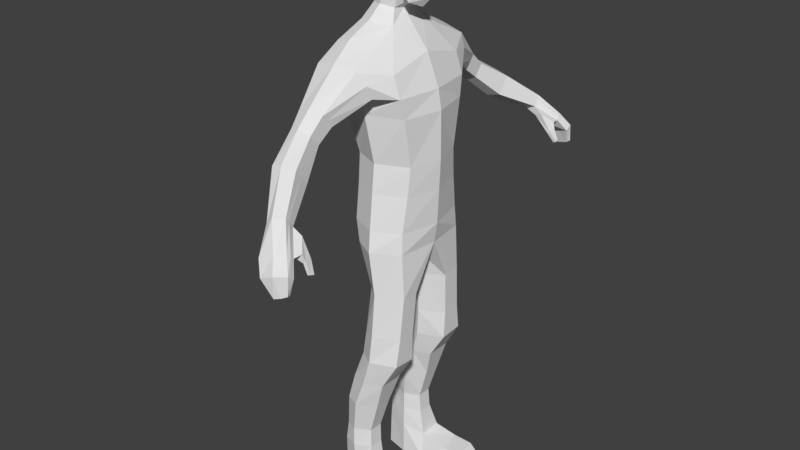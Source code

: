# Source: PlayerCharacter-Beard.blend  (saved by Blender 2.77.0; exported with 4.5.12 LTS)
import bpy
from mathutils import Matrix  # noqa: F401  (used for matrix-valued properties, if any)

bpy.ops.wm.read_factory_settings(use_empty=True)
scene = bpy.context.scene
scene.name = 'Scene'

# ---- collections
col_collection_1 = bpy.data.collections.new('Collection 1'); scene.collection.children.link(col_collection_1)

# ---- materials (node trees are filled in below, after node groups)
mat_playerskin = bpy.data.materials.new('PlayerSkin')
mat_playerskin.alpha_threshold = 0.0
mat_playerskin.use_transparent_shadow = False
mat_playerskin.roughness = 0.5
mat_playershirt = bpy.data.materials.new('PlayerShirt')
mat_playershirt.alpha_threshold = 0.0
mat_playershirt.use_transparent_shadow = False
mat_playershirt.roughness = 0.5
mat_playerpants = bpy.data.materials.new('PlayerPants')
mat_playerpants.alpha_threshold = 0.0
mat_playerpants.use_transparent_shadow = False
mat_playerpants.roughness = 0.5
mat_playershoes = bpy.data.materials.new('PlayerShoes')
mat_playershoes.alpha_threshold = 0.0
mat_playershoes.use_transparent_shadow = False
mat_playershoes.roughness = 0.5
mat_playerbeard = bpy.data.materials.new('PlayerBeard')
mat_playerbeard.alpha_threshold = 0.0
mat_playerbeard.use_transparent_shadow = False
mat_playerbeard.roughness = 0.5

# ---- material node trees

# ---- world
world_world = bpy.data.worlds.new('World'); scene.world = world_world
world_world.color = (0.05088, 0.05088, 0.05088)
world_world.use_sun_shadow = False
world_world.sun_shadow_jitter_overblur = 0.0
world_world.cycles.sampling_method = 'MANUAL'

# ---- meshes
me_playerbody = bpy.data.meshes.new('PlayerBody')
me_playerbody.from_pydata([(-0.07872, -0.05562, 0.9481), (-0.09929, -0.05562, 1.068), (-0.08274, 0.09258, 0.9481), (-0.1006, 0.1199, 1.068), (-0.1106, -0.05122, 1.117), (-0.1137, 0.1278, 1.102), (-0.1106, -0.03344, 1.169), (-0.1288, 0.1448, 1.169), (-0.09126, 0.08974, 0.8753), (-0.08564, -0.05248, 0.8753), (-0.1026, 0.0888, 0.7857), (-0.09896, -0.04855, 0.7857), (-0.1112, 0.07276, 0.7327), (-0.1026, -0.05082, 0.7327), (-0.1073, 0.04067, 0.6192), (-0.1027, -0.05683, 0.6177), (-0.04307, 0.05549, 0.6125), (-0.05648, -0.05683, 0.614), (-0.1239, 0.0435, 0.5054), (-0.1124, -0.0529, 0.5043), (-0.05354, 0.05832, 0.4996), (-0.06477, -0.0529, 0.5007), (-0.1232, 0.05577, 0.4323), (-0.1237, -0.05054, 0.4321), (-0.05753, 0.07059, 0.427), (-0.06291, -0.05054, 0.4272), (-0.1324, 0.07748, 0.361), (-0.1286, -0.009645, 0.3609), (-0.05942, 0.09229, 0.36), (-0.06145, -0.009645, 0.3601), (-0.1341, 0.09729, 0.2876), (-0.1229, 0.01238, 0.2874), (-0.05583, 0.1121, 0.2866), (-0.07601, 0.01238, 0.2868), (-0.1269, 0.1077, 0.1984), (-0.1183, 0.03912, 0.1983), (-0.07525, 0.1225, 0.1978), (-0.08037, 0.03912, 0.1978), (-0.1275, 0.1152, 0.1471), (-0.1206, 0.03676, 0.1471), (-0.07495, 0.13, 0.1471), (-0.08186, 0.03676, 0.1471), (-0.1216, 0.1199, 0.09402), (-0.1414, 0.02575, 0.07555), (-0.07688, 0.1348, 0.09402), (-0.08209, 0.02575, 0.07555), (-0.1276, 0.1218, 0.003573), (-0.1502, 0.02417, 0.003573), (-0.07483, 0.1366, 0.003573), (-0.07145, 0.02417, 0.003573), (-0.1106, 0.01256, 1.222), (-0.1249, 0.1133, 1.222), (-0.05134, 0.108, 1.255), (-0.05199, 0.01709, 1.254), (-0.025, 0.09468, 1.29), (-0.03155, 0.03046, 1.288), (0.0, -0.005169, 1.323), (-0.0291, 0.08567, 1.338), (-0.03706, 0.01275, 1.335), (-0.04753, 0.09451, 1.387), (-0.05203, -0.004054, 1.389), (-0.05178, 0.09569, 1.452), (-0.04883, -0.01621, 1.452), (-0.04559, 0.08335, 1.481), (-0.03558, -0.01179, 1.477), (-0.02105, 0.06844, 1.497), (-0.01948, 0.007626, 1.493), (-0.1577, -0.01231, 1.123), (-0.158, 0.1173, 1.123), (-0.172, -0.01007, 1.156), (-0.172, 0.1173, 1.156), (-0.1859, 0.008414, 1.185), (-0.185, 0.1173, 1.184), (-0.2392, 0.03066, 1.074), (-0.2383, 0.09828, 1.071), (-0.2544, 0.03066, 1.092), (-0.2544, 0.09828, 1.092), (-0.2662, 0.03066, 1.107), (-0.2667, 0.09828, 1.106), (-0.2795, 0.03205, 1.045), (-0.2814, 0.08778, 1.046), (-0.2927, 0.03205, 1.061), (-0.2927, 0.08778, 1.061), (-0.3026, 0.03205, 1.073), (-0.3044, 0.08778, 1.075), (-0.3469, 0.004238, 0.9864), (-0.3514, 0.06652, 0.985), (-0.3611, 0.004238, 1.007), (-0.3674, 0.06652, 1.002), (-0.3773, 0.004238, 1.027), (-0.3845, 0.06652, 1.024), (-0.4394, -0.04353, 0.9392), (-0.4547, -0.002234, 0.9235), (-0.4489, -0.04272, 0.9546), (-0.4625, -0.001429, 0.9352), (-0.457, -0.04196, 0.9637), (-0.4713, -0.0006695, 0.9465), (-0.4829, -0.08594, 0.8988), (-0.5032, -0.02507, 0.8745), (-0.4895, -0.0846, 0.9084), (-0.5101, -0.02373, 0.8836), (-0.4988, -0.08334, 0.9115), (-0.519, -0.02247, 0.8933), (-0.5028, -0.1043, 0.8681), (-0.5211, -0.03926, 0.8496), (-0.5117, -0.1045, 0.8741), (-0.5303, -0.03946, 0.8559), (-0.5192, -0.1047, 0.8788), (-0.5343, -0.03966, 0.8594), (-0.5108, -0.1001, 0.8323), (-0.5191, -0.06826, 0.822), (-0.5208, -0.1025, 0.8329), (-0.5291, -0.07065, 0.8226), (-0.5223, -0.1048, 0.8353), (-0.5317, -0.07291, 0.8225), (-0.1288, 0.03621, 1.068), (-0.113, 0.0231, 0.9481), (-0.1288, 0.04003, 1.102), (-0.1208, 0.0231, 0.8753), (-0.1341, 0.01983, 0.7857), (-0.1434, 0.01546, 0.7327), (-0.1388, 0.003988, 0.6192), (-0.02603, 0.003988, 0.6125), (-0.1454, 0.008358, 0.5058), (-0.03267, 0.008358, 0.4992), (-0.1497, 0.01437, 0.433), (-0.03694, 0.01437, 0.4263), (-0.1488, 0.03567, 0.361), (-0.045, 0.03567, 0.36), (-0.1505, 0.06133, 0.2876), (-0.04469, 0.06133, 0.2866), (-0.1401, 0.07772, 0.1985), (-0.06136, 0.07772, 0.1977), (-0.1406, 0.07827, 0.1471), (-0.06184, 0.07827, 0.1471), (-0.1361, 0.07827, 0.09402), (-0.06107, 0.07827, 0.09402), (-0.1361, 0.07881, 0.003573), (-0.06107, 0.07881, 0.003573), (-0.1288, 0.07414, 1.233), (-0.06445, 0.07414, 1.261), (-0.03941, 0.06655, 1.292), (-0.03941, 0.04304, 1.34), (-0.0674, 0.03621, 1.387), (-0.06651, 0.03896, 1.452), (-0.05307, 0.03621, 1.485), (-0.02749, 0.03675, 1.5), (-0.153, 0.06262, 1.112), (-0.19, 0.06262, 1.198), (-0.2329, 0.06417, 1.065), (-0.2735, 0.06417, 1.116), (-0.2741, 0.06358, 1.039), (-0.3089, 0.06358, 1.082), (-0.3416, 0.03871, 0.9793), (-0.3857, 0.03871, 1.032), (-0.4423, -0.01761, 0.9275), (-0.4707, -0.01605, 0.9619), (-0.4882, -0.06039, 0.8797), (-0.5121, -0.0578, 0.9071), (-0.5123, -0.07332, 0.8587), (-0.5319, -0.07372, 0.8735), (-0.5149, -0.0842, 0.8271), (-0.5249, -0.08659, 0.8278), (-0.5275, -0.08885, 0.8276), (-0.4616, -0.08885, 0.9006), (-0.436, -0.06493, 0.924), (-0.438, -0.04783, 0.9164), (-0.4651, -0.072, 0.888), (-0.4576, -0.09453, 0.8848), (-0.4395, -0.09118, 0.8828), (-0.4388, -0.08482, 0.8775), (-0.4587, -0.08803, 0.8781), (-0.4576, -0.1065, 0.8575), (-0.448, -0.107, 0.8544), (-0.4478, -0.09896, 0.8517), (-0.4584, -0.09791, 0.8544), (-0.1567, -0.02659, 0.05189), (-0.08849, -0.03778, 0.05189), (-0.1674, -0.02645, 0.003573), (-0.07634, -0.04138, 0.003573), (-0.1586, -0.07808, 0.04911), (-0.103, -0.08721, 0.04911), (-0.1673, -0.07796, 0.009687), (-0.09304, -0.09015, 0.009687), (-0.156, -0.09717, 0.03531), (-0.1198, -0.1031, 0.03531), (-0.1616, -0.09709, 0.009687), (-0.1133, -0.105, 0.009687), (-0.03621, -0.01185, 1.361), (-0.03945, 0.07741, 1.364), (-0.05041, 0.03962, 1.364), (-0.05317, -0.005795, 1.42), (-0.05055, 0.1034, 1.421), (-0.07043, 0.0395, 1.42), (-0.02794, 0.09003, 1.314), (-0.03188, 0.02161, 1.312), (-0.03941, 0.0548, 1.316), (0.07872, -0.05562, 0.9481), (0.09929, -0.05562, 1.068), (0.08274, 0.09258, 0.9481), (0.1006, 0.1199, 1.068), (0.0, -0.07964, 0.9481), (0.0, -0.07834, 1.068), (0.0, 0.1074, 0.9481), (0.0, 0.1348, 1.068), (0.1106, -0.05122, 1.117), (0.1137, 0.1278, 1.102), (0.0, 0.1473, 1.131), (0.0, -0.06985, 1.118), (0.1106, -0.03344, 1.169), (0.1288, 0.1448, 1.169), (0.0, 0.1243, 1.231), (0.0, -0.03767, 1.197), (0.09126, 0.08974, 0.8753), (0.08564, -0.05248, 0.8753), (0.0, 0.1046, 0.8753), (0.0, -0.07649, 0.8753), (0.1026, 0.0888, 0.7857), (0.09896, -0.04855, 0.7857), (0.0, 0.1036, 0.7857), (0.0, -0.07256, 0.7857), (0.1112, 0.07276, 0.7327), (0.1026, -0.05082, 0.7327), (0.0, 0.08757, 0.7327), (0.0, -0.0647, 0.7327), (0.1073, 0.04067, 0.6192), (0.1027, -0.05683, 0.6177), (0.04307, 0.05549, 0.6125), (0.05648, -0.05683, 0.614), (0.1239, 0.0435, 0.5054), (0.1124, -0.0529, 0.5043), (0.05354, 0.05832, 0.4996), (0.06477, -0.0529, 0.5007), (0.1232, 0.05577, 0.4323), (0.1237, -0.05054, 0.4321), (0.05753, 0.07059, 0.427), (0.06291, -0.05054, 0.4272), (0.1324, 0.07748, 0.361), (0.1286, -0.009645, 0.3609), (0.05942, 0.09229, 0.36), (0.06145, -0.009645, 0.3601), (0.1341, 0.09729, 0.2876), (0.1229, 0.01238, 0.2874), (0.05583, 0.1121, 0.2866), (0.07601, 0.01238, 0.2868), (0.1269, 0.1077, 0.1984), (0.1183, 0.03912, 0.1983), (0.07525, 0.1225, 0.1978), (0.08037, 0.03912, 0.1978), (0.1275, 0.1152, 0.1471), (0.1206, 0.03676, 0.1471), (0.07495, 0.13, 0.1471), (0.08186, 0.03676, 0.1471), (0.1216, 0.1199, 0.09402), (0.1414, 0.02575, 0.07555), (0.07688, 0.1348, 0.09402), (0.08209, 0.02575, 0.07555), (0.1276, 0.1218, 0.003573), (0.1502, 0.02417, 0.003573), (0.07483, 0.1366, 0.003573), (0.07145, 0.02417, 0.003573), (0.1106, 0.01256, 1.222), (0.1249, 0.1133, 1.222), (0.05134, 0.108, 1.255), (0.05199, 0.01709, 1.254), (0.0, 0.09734, 1.282), (0.0, 0.03046, 1.282), (0.025, 0.09468, 1.29), (0.03155, 0.03046, 1.288), (0.0, 0.08634, 1.33), (0.0291, 0.08567, 1.338), (0.03706, 0.01275, 1.335), (0.0, 0.1113, 1.387), (0.0, -0.05068, 1.377), (0.04753, 0.09451, 1.387), (0.05203, -0.004054, 1.389), (0.0, 0.1239, 1.452), (0.0, -0.03553, 1.452), (0.05178, 0.09569, 1.452), (0.04883, -0.01621, 1.452), (0.0, 0.1031, 1.484), (0.0, -0.01551, 1.486), (0.04559, 0.08335, 1.481), (0.03558, -0.01179, 1.477), (0.0, 0.07301, 1.5), (0.0, 0.005131, 1.497), (0.02105, 0.06844, 1.497), (0.01948, 0.007626, 1.493), (0.1577, -0.01231, 1.123), (0.158, 0.1173, 1.123), (0.172, -0.01007, 1.156), (0.172, 0.1173, 1.156), (0.1859, 0.008414, 1.185), (0.185, 0.1173, 1.184), (0.2392, 0.03066, 1.074), (0.2383, 0.09828, 1.071), (0.2544, 0.03066, 1.092), (0.2544, 0.09828, 1.092), (0.2662, 0.03066, 1.107), (0.2667, 0.09828, 1.106), (0.2795, 0.03205, 1.045), (0.2814, 0.08778, 1.046), (0.2927, 0.03205, 1.061), (0.2927, 0.08778, 1.061), (0.3026, 0.03205, 1.073), (0.3044, 0.08778, 1.075), (0.3469, 0.004238, 0.9864), (0.3514, 0.06652, 0.985), (0.3611, 0.004238, 1.007), (0.3674, 0.06652, 1.002), (0.3773, 0.004238, 1.027), (0.3845, 0.06652, 1.024), (0.4394, -0.04353, 0.9392), (0.4547, -0.002234, 0.9235), (0.4489, -0.04272, 0.9546), (0.4625, -0.001429, 0.9352), (0.457, -0.04196, 0.9637), (0.4713, -0.0006695, 0.9465), (0.4829, -0.08594, 0.8988), (0.5032, -0.02507, 0.8745), (0.4895, -0.0846, 0.9084), (0.5101, -0.02373, 0.8836), (0.4988, -0.08334, 0.9115), (0.519, -0.02247, 0.8933), (0.5028, -0.1043, 0.8681), (0.5211, -0.03926, 0.8496), (0.5117, -0.1045, 0.8741), (0.5303, -0.03946, 0.8559), (0.5192, -0.1047, 0.8788), (0.5343, -0.03966, 0.8594), (0.5108, -0.1001, 0.8323), (0.5191, -0.06826, 0.822), (0.5208, -0.1025, 0.8329), (0.5291, -0.07065, 0.8226), (0.5223, -0.1048, 0.8353), (0.5317, -0.07291, 0.8225), (0.1288, 0.03621, 1.068), (0.113, 0.0231, 0.9481), (0.1288, 0.04003, 1.102), (0.1208, 0.0231, 0.8753), (0.1341, 0.01983, 0.7857), (0.1434, 0.01546, 0.7327), (0.0, 0.01546, 0.7057), (0.1388, 0.003988, 0.6192), (0.02603, 0.003988, 0.6125), (0.1454, 0.008358, 0.5058), (0.03267, 0.008358, 0.4992), (0.1497, 0.01437, 0.433), (0.03694, 0.01437, 0.4263), (0.1488, 0.03567, 0.361), (0.045, 0.03567, 0.36), (0.1505, 0.06133, 0.2876), (0.04469, 0.06133, 0.2866), (0.1401, 0.07772, 0.1985), (0.06136, 0.07772, 0.1977), (0.1406, 0.07827, 0.1471), (0.06184, 0.07827, 0.1471), (0.1361, 0.07827, 0.09402), (0.06107, 0.07827, 0.09402), (0.1361, 0.07881, 0.003573), (0.06107, 0.07881, 0.003573), (0.1288, 0.07414, 1.233), (0.06445, 0.07414, 1.261), (0.03941, 0.06655, 1.292), (0.03941, 0.04304, 1.34), (0.0674, 0.03621, 1.387), (0.06651, 0.03896, 1.452), (0.05307, 0.03621, 1.485), (0.0, 0.03621, 1.506), (0.02749, 0.03675, 1.5), (0.153, 0.06262, 1.112), (0.19, 0.06262, 1.198), (0.2329, 0.06417, 1.065), (0.2735, 0.06417, 1.116), (0.2741, 0.06358, 1.039), (0.3089, 0.06358, 1.082), (0.3416, 0.03871, 0.9793), (0.3857, 0.03871, 1.032), (0.4423, -0.01761, 0.9275), (0.4707, -0.01605, 0.9619), (0.4882, -0.06039, 0.8797), (0.5121, -0.0578, 0.9071), (0.5123, -0.07332, 0.8587), (0.5319, -0.07372, 0.8735), (0.5149, -0.0842, 0.8271), (0.5249, -0.08659, 0.8278), (0.5275, -0.08885, 0.8276), (0.4616, -0.08885, 0.9006), (0.436, -0.06493, 0.924), (0.438, -0.04783, 0.9164), (0.4651, -0.072, 0.888), (0.4576, -0.09453, 0.8848), (0.4395, -0.09118, 0.8828), (0.4388, -0.08482, 0.8775), (0.4587, -0.08803, 0.8781), (0.4576, -0.1065, 0.8575), (0.448, -0.107, 0.8544), (0.4478, -0.09896, 0.8517), (0.4584, -0.09791, 0.8544), (0.1567, -0.02659, 0.05189), (0.08849, -0.03778, 0.05189), (0.1674, -0.02645, 0.003573), (0.07634, -0.04138, 0.003573), (0.1586, -0.07808, 0.04911), (0.103, -0.08721, 0.04911), (0.1673, -0.07796, 0.009687), (0.09304, -0.09015, 0.009687), (0.156, -0.09717, 0.03531), (0.1198, -0.1031, 0.03531), (0.1616, -0.09709, 0.009687), (0.1133, -0.105, 0.009687), (0.0, -0.04183, 1.347), (0.03621, -0.01185, 1.361), (0.0, 0.09882, 1.359), (0.03945, 0.07741, 1.364), (0.05041, 0.03962, 1.364), (0.0, -0.03774, 1.421), (0.05317, -0.005795, 1.42), (0.0, 0.1179, 1.421), (0.05055, 0.1034, 1.421), (0.07043, 0.0395, 1.42), (0.02794, 0.09003, 1.314), (0.0, 0.09184, 1.306), (0.03188, 0.02161, 1.312), (0.0, 0.01082, 1.305), (0.03941, 0.0548, 1.316), (0.0, -0.02312, 1.293), (-0.0324, -0.009847, 1.306), (-0.02657, -0.02191, 1.323), (0.0, -0.04615, 1.316), (0.02657, -0.02191, 1.323), (0.0324, -0.009847, 1.306)], [], [(115, 3, 2, 116), (3, 204, 203, 2), (202, 1, 0, 201), (116, 2, 8, 118), (115, 1, 4, 117), (1, 202, 208, 4), (204, 3, 5, 207), (6, 212, 53, 50), (139, 51, 72, 148), (4, 208, 212, 6), (207, 5, 7, 211), (8, 215, 219, 10), (2, 203, 215, 8), (201, 0, 9, 216), (118, 8, 10, 119), (216, 9, 11, 220), (224, 13, 15, 17), (119, 10, 12, 120), (220, 11, 13, 224), (10, 219, 223, 12), (122, 17, 21, 124), (12, 223, 16, 14), (342, 224, 17, 122), (120, 12, 14, 121), (124, 21, 25, 126), (121, 14, 18, 123), (17, 15, 19, 21), (14, 16, 20, 18), (25, 23, 27, 29), (123, 18, 22, 125), (21, 19, 23, 25), (18, 20, 24, 22), (128, 29, 33, 130), (22, 24, 28, 26), (126, 25, 29, 128), (125, 22, 26, 127), (129, 30, 34, 131), (127, 26, 30, 129), (29, 27, 31, 33), (26, 28, 32, 30), (37, 35, 39, 41), (33, 31, 35, 37), (30, 32, 36, 34), (130, 33, 37, 132), (134, 41, 45, 136), (34, 36, 40, 38), (132, 37, 41, 134), (131, 34, 38, 133), (49, 45, 177, 179), (133, 38, 42, 135), (41, 39, 43, 45), (38, 40, 44, 42), (137, 46, 48, 138), (42, 44, 48, 46), (136, 45, 49, 138), (135, 42, 46, 137), (140, 52, 51, 139), (211, 7, 51, 52), (53, 212, 266, 55), (7, 5, 68, 70), (422, 194, 57, 269), (140, 53, 55, 141), (211, 52, 54, 265), (188, 411, 273, 60), (196, 195, 58, 142), (195, 424, 56, 58), (191, 416, 277, 62), (413, 189, 59, 272), (190, 188, 60, 143), (276, 61, 63, 280), (418, 192, 61, 276), (193, 191, 62, 144), (64, 281, 285, 66), (144, 62, 64, 145), (62, 277, 281, 64), (368, 284, 65, 146), (280, 63, 65, 284), (145, 64, 66, 146), (72, 70, 76, 78), (70, 68, 74, 76), (117, 4, 67, 147), (6, 50, 71, 69), (4, 6, 69, 67), (51, 7, 70, 72), (149, 73, 79, 151), (73, 75, 81, 79), (148, 72, 78, 150), (67, 69, 75, 73), (147, 67, 73, 149), (69, 71, 77, 75), (152, 84, 90, 154), (84, 82, 88, 90), (75, 77, 83, 81), (76, 74, 80, 82), (78, 76, 82, 84), (150, 78, 84, 152), (88, 86, 92, 94), (87, 89, 95, 93), (79, 81, 87, 85), (151, 79, 85, 153), (81, 83, 89, 87), (82, 80, 86, 88), (91, 93, 99, 97), (156, 96, 102, 158), (90, 88, 94, 96), (154, 90, 96, 156), (85, 87, 93, 91), (153, 85, 91, 155), (102, 100, 106, 108), (100, 98, 104, 106), (91, 97, 164, 165), (93, 95, 101, 99), (94, 92, 98, 100), (96, 94, 100, 102), (159, 103, 109, 161), (103, 105, 111, 109), (158, 102, 108, 160), (97, 99, 105, 103), (157, 97, 103, 159), (99, 101, 107, 105), (161, 109, 111, 162), (162, 111, 113, 163), (105, 107, 113, 111), (106, 104, 110, 112), (108, 106, 112, 114), (160, 108, 114, 163), (107, 160, 163, 113), (112, 162, 163, 114), (110, 161, 162, 112), (98, 157, 159, 104), (101, 158, 160, 107), (104, 159, 161, 110), (92, 155, 157, 98), (86, 153, 155, 92), (89, 154, 156, 95), (95, 156, 158, 101), (80, 151, 153, 86), (77, 150, 152, 83), (83, 152, 154, 89), (68, 147, 149, 74), (71, 148, 150, 77), (74, 149, 151, 80), (5, 117, 147, 68), (63, 145, 146, 65), (285, 368, 146, 66), (61, 144, 145, 63), (192, 193, 144, 61), (189, 190, 143, 59), (194, 196, 142, 57), (52, 140, 141, 54), (53, 140, 139, 50), (43, 135, 137, 47), (44, 136, 138, 48), (47, 137, 138, 49), (39, 133, 135, 43), (35, 131, 133, 39), (36, 132, 134, 40), (40, 134, 136, 44), (32, 130, 132, 36), (27, 127, 129, 31), (31, 129, 131, 35), (23, 125, 127, 27), (24, 126, 128, 28), (28, 128, 130, 32), (19, 123, 125, 23), (15, 121, 123, 19), (20, 124, 126, 24), (13, 120, 121, 15), (223, 342, 122, 16), (16, 122, 124, 20), (11, 119, 120, 13), (9, 118, 119, 11), (50, 139, 148, 71), (3, 115, 117, 5), (0, 116, 118, 9), (1, 115, 116, 0), (167, 166, 170, 171), (157, 155, 166, 167), (97, 157, 167, 164), (155, 91, 165, 166), (168, 171, 175, 172), (166, 165, 169, 170), (164, 167, 171, 168), (165, 164, 168, 169), (174, 173, 172, 175), (169, 168, 172, 173), (171, 170, 174, 175), (170, 169, 173, 174), (176, 178, 182, 180), (47, 49, 179, 178), (45, 43, 176, 177), (43, 47, 178, 176), (181, 180, 184, 185), (177, 176, 180, 181), (179, 177, 181, 183), (178, 179, 183, 182), (185, 184, 186, 187), (183, 181, 185, 187), (182, 183, 187, 186), (180, 182, 186, 184), (57, 142, 190, 189), (142, 58, 188, 190), (269, 57, 189, 413), (58, 56, 426, 427), (59, 143, 193, 192), (143, 60, 191, 193), (272, 59, 192, 418), (60, 273, 416, 191), (54, 141, 196, 194), (55, 266, 424, 195), (141, 55, 195, 196), (265, 54, 194, 422), (145, 63, 280, 146), (336, 337, 199, 200), (200, 199, 203, 204), (202, 201, 197, 198), (337, 339, 213, 199), (336, 338, 205, 198), (198, 205, 208, 202), (204, 207, 206, 200), (209, 261, 264, 212), (361, 371, 293, 262), (205, 209, 212, 208), (207, 211, 210, 206), (213, 217, 219, 215), (199, 213, 215, 203), (201, 216, 214, 197), (339, 340, 217, 213), (216, 220, 218, 214), (224, 228, 226, 222), (340, 341, 221, 217), (220, 224, 222, 218), (217, 221, 223, 219), (344, 346, 232, 228), (221, 225, 227, 223), (342, 344, 228, 224), (341, 343, 225, 221), (346, 348, 236, 232), (343, 345, 229, 225), (228, 232, 230, 226), (225, 229, 231, 227), (236, 240, 238, 234), (345, 347, 233, 229), (232, 236, 234, 230), (229, 233, 235, 231), (350, 352, 244, 240), (233, 237, 239, 235), (348, 350, 240, 236), (347, 349, 237, 233), (351, 353, 245, 241), (349, 351, 241, 237), (240, 244, 242, 238), (237, 241, 243, 239), (248, 252, 250, 246), (244, 248, 246, 242), (241, 245, 247, 243), (352, 354, 248, 244), (356, 358, 256, 252), (245, 249, 251, 247), (354, 356, 252, 248), (353, 355, 249, 245), (260, 402, 400, 256), (355, 357, 253, 249), (252, 256, 254, 250), (249, 253, 255, 251), (359, 360, 259, 257), (253, 257, 259, 255), (358, 360, 260, 256), (357, 359, 257, 253), (362, 361, 262, 263), (211, 263, 262, 210), (264, 268, 266, 212), (210, 291, 289, 206), (422, 269, 270, 421), (362, 363, 268, 264), (211, 265, 267, 263), (412, 275, 273, 411), (425, 364, 271, 423), (423, 271, 56, 424), (417, 279, 277, 416), (413, 272, 274, 414), (415, 365, 275, 412), (276, 280, 282, 278), (418, 276, 278, 419), (420, 366, 279, 417), (283, 287, 285, 281), (366, 367, 283, 279), (279, 283, 281, 277), (368, 369, 286, 284), (280, 284, 286, 282), (367, 369, 287, 283), (293, 299, 297, 291), (291, 297, 295, 289), (338, 370, 288, 205), (209, 290, 292, 261), (205, 288, 290, 209), (262, 293, 291, 210), (372, 374, 300, 294), (294, 300, 302, 296), (371, 373, 299, 293), (288, 294, 296, 290), (370, 372, 294, 288), (290, 296, 298, 292), (375, 377, 311, 305), (305, 311, 309, 303), (296, 302, 304, 298), (297, 303, 301, 295), (299, 305, 303, 297), (373, 375, 305, 299), (309, 315, 313, 307), (308, 314, 316, 310), (300, 306, 308, 302), (374, 376, 306, 300), (302, 308, 310, 304), (303, 309, 307, 301), (312, 318, 320, 314), (379, 381, 323, 317), (311, 317, 315, 309), (377, 379, 317, 311), (306, 312, 314, 308), (376, 378, 312, 306), (323, 329, 327, 321), (321, 327, 325, 319), (312, 388, 387, 318), (314, 320, 322, 316), (315, 321, 319, 313), (317, 323, 321, 315), (382, 384, 330, 324), (324, 330, 332, 326), (381, 383, 329, 323), (318, 324, 326, 320), (380, 382, 324, 318), (320, 326, 328, 322), (384, 385, 332, 330), (385, 386, 334, 332), (326, 332, 334, 328), (327, 333, 331, 325), (329, 335, 333, 327), (383, 386, 335, 329), (328, 334, 386, 383), (333, 335, 386, 385), (331, 333, 385, 384), (319, 325, 382, 380), (322, 328, 383, 381), (325, 331, 384, 382), (313, 319, 380, 378), (307, 313, 378, 376), (310, 316, 379, 377), (316, 322, 381, 379), (301, 307, 376, 374), (298, 304, 375, 373), (304, 310, 377, 375), (289, 295, 372, 370), (292, 298, 373, 371), (295, 301, 374, 372), (206, 289, 370, 338), (282, 286, 369, 367), (285, 287, 369, 368), (278, 282, 367, 366), (419, 278, 366, 420), (414, 274, 365, 415), (421, 270, 364, 425), (263, 267, 363, 362), (264, 261, 361, 362), (254, 258, 359, 357), (255, 259, 360, 358), (258, 260, 360, 359), (250, 254, 357, 355), (246, 250, 355, 353), (247, 251, 356, 354), (251, 255, 358, 356), (243, 247, 354, 352), (238, 242, 351, 349), (242, 246, 353, 351), (234, 238, 349, 347), (235, 239, 350, 348), (239, 243, 352, 350), (230, 234, 347, 345), (226, 230, 345, 343), (231, 235, 348, 346), (222, 226, 343, 341), (223, 227, 344, 342), (227, 231, 346, 344), (218, 222, 341, 340), (214, 218, 340, 339), (261, 292, 371, 361), (200, 206, 338, 336), (197, 214, 339, 337), (198, 197, 337, 336), (390, 394, 393, 389), (380, 390, 389, 378), (318, 387, 390, 380), (378, 389, 388, 312), (391, 395, 398, 394), (389, 393, 392, 388), (387, 391, 394, 390), (388, 392, 391, 387), (397, 398, 395, 396), (392, 396, 395, 391), (394, 398, 397, 393), (393, 397, 396, 392), (399, 403, 405, 401), (258, 401, 402, 260), (256, 400, 399, 254), (254, 399, 401, 258), (404, 408, 407, 403), (400, 404, 403, 399), (402, 406, 404, 400), (401, 405, 406, 402), (408, 410, 409, 407), (406, 410, 408, 404), (405, 409, 410, 406), (403, 407, 409, 405), (270, 414, 415, 364), (364, 415, 412, 271), (269, 413, 414, 270), (56, 271, 431, 426), (274, 419, 420, 365), (365, 420, 417, 275), (272, 418, 419, 274), (275, 417, 416, 273), (267, 421, 425, 363), (268, 423, 424, 266), (363, 425, 423, 268), (265, 422, 421, 267), (367, 369, 280, 282), (427, 426, 429, 428), (431, 430, 429, 426), (188, 58, 427, 428), (412, 411, 429, 430), (411, 188, 428, 429), (271, 412, 430, 431)])
me_playerbody.polygons.foreach_set('material_index', [1, 1, 1, 1, 1, 1, 1, 1, 1, 1, 1, 1, 1, 1, 1, 1, 2, 2, 2, 2, 2, 2, 2, 2, 2, 2, 2, 2, 2, 2, 2, 2, 2, 2, 2, 2, 2, 2, 2, 2, 2, 2, 2, 2, 2, 2, 2, 2, 3, 2, 2, 2, 3, 3, 3, 3, 1, 1, 0, 1, 0, 0, 0, 0, 0, 0, 0, 4, 0, 4, 4, 0, 4, 4, 0, 4, 4, 4, 1, 1, 1, 1, 1, 1, 0, 0, 1, 1, 1, 1, 0, 0, 0, 0, 0, 0, 0, 0, 0, 0, 0, 0, 0, 0, 0, 0, 0, 0, 0, 0, 0, 0, 0, 0, 0, 0, 0, 0, 0, 0, 0, 0, 0, 0, 0, 0, 0, 0, 0, 0, 0, 0, 0, 0, 0, 0, 0, 0, 0, 1, 1, 0, 1, 4, 4, 4, 4, 4, 0, 0, 1, 3, 3, 3, 2, 2, 2, 2, 2, 2, 2, 2, 2, 2, 2, 2, 2, 2, 2, 2, 2, 1, 1, 1, 1, 1, 0, 0, 0, 0, 0, 0, 0, 0, 0, 0, 0, 0, 3, 3, 3, 3, 3, 3, 3, 3, 3, 3, 3, 3, 4, 0, 4, 4, 4, 0, 4, 0, 0, 0, 0, 0, 0, 1, 1, 1, 1, 1, 1, 1, 1, 1, 1, 1, 1, 1, 1, 1, 1, 2, 2, 2, 2, 2, 2, 2, 2, 2, 2, 2, 2, 2, 2, 2, 2, 2, 2, 2, 2, 2, 2, 2, 2, 2, 2, 2, 2, 2, 2, 2, 2, 3, 2, 2, 2, 3, 3, 3, 3, 1, 1, 0, 1, 0, 0, 0, 0, 0, 0, 0, 4, 0, 4, 4, 0, 4, 4, 0, 4, 4, 4, 1, 1, 1, 1, 1, 1, 0, 0, 1, 1, 1, 1, 0, 0, 0, 0, 0, 0, 0, 0, 0, 0, 0, 0, 0, 0, 0, 0, 0, 0, 0, 0, 0, 0, 0, 0, 0, 0, 0, 0, 0, 0, 0, 0, 0, 0, 0, 0, 0, 0, 0, 0, 0, 0, 0, 0, 0, 0, 0, 0, 0, 1, 1, 0, 1, 4, 4, 4, 4, 4, 0, 0, 1, 3, 3, 3, 2, 2, 2, 2, 2, 2, 2, 2, 2, 2, 2, 2, 2, 2, 2, 2, 2, 1, 1, 1, 1, 1, 0, 0, 0, 0, 0, 0, 0, 0, 0, 0, 0, 0, 3, 3, 3, 3, 3, 3, 3, 3, 3, 3, 3, 3, 4, 0, 4, 4, 4, 0, 4, 0, 0, 0, 0, 0, 0, 4, 4, 4, 4, 4, 4])
_uv = me_playerbody.uv_layers.new(name='UVMap')
_uv.uv.foreach_set('vector', [0.9124, 0.5299, 0.8654, 0.5483, 0.8563, 0.4725, 0.8999, 0.466, 0.8654, 0.5483, 0.8046, 0.5483, 0.8046, 0.4741, 0.8563, 0.4725, 0.8235, 0.1885, 0.7666, 0.1904, 0.7763, 0.1217, 0.8235, 0.1219, 0.8999, 0.466, 0.8563, 0.4725, 0.857, 0.429, 0.8979, 0.4259, 0.7132, 0.1845, 0.7666, 0.1904, 0.7597, 0.2192, 0.7087, 0.2028, 0.7666, 0.1904, 0.8235, 0.1885, 0.8235, 0.2168, 0.7597, 0.2192, 0.8046, 0.5483, 0.8654, 0.5483, 0.8725, 0.5699, 0.8046, 0.5848, 0.7606, 0.2511, 0.8235, 0.2646, 0.7927, 0.3097, 0.7582, 0.2907, 0.8811, 0.6607, 0.873, 0.6408, 0.9047, 0.6219, 0.9171, 0.6494, 0.7597, 0.2192, 0.8235, 0.2168, 0.8235, 0.2646, 0.7606, 0.2511, 0.8046, 0.5848, 0.8725, 0.5699, 0.8737, 0.6096, 0.8046, 0.6431, 0.857, 0.429, 0.8046, 0.4314, 0.8046, 0.3822, 0.8589, 0.3799, 0.8563, 0.4725, 0.8046, 0.4741, 0.8046, 0.4314, 0.857, 0.429, 0.8235, 0.1219, 0.7763, 0.1217, 0.7735, 0.08008, 0.8235, 0.0811, 0.8979, 0.4259, 0.857, 0.429, 0.8589, 0.3799, 0.899, 0.3761, 0.8235, 0.0811, 0.7735, 0.08008, 0.7675, 0.02959, 0.8235, 0.0315, 0.07399, 0.4269, 0.03356, 0.3883, 0.07691, 0.3409, 0.09851, 0.3565, 0.899, 0.3761, 0.8589, 0.3799, 0.8649, 0.3508, 0.9003, 0.3468, 0.8235, 0.0315, 0.7675, 0.02959, 0.767, 0.0003152, 0.8235, 0.002276, 0.8589, 0.3799, 0.8046, 0.3822, 0.8046, 0.3521, 0.8649, 0.3508, 0.1328, 0.3751, 0.09851, 0.3565, 0.1329, 0.3023, 0.1665, 0.3206, 0.3602, 0.4115, 0.3988, 0.3654, 0.4406, 0.4321, 0.4094, 0.4592, 0.1195, 0.4268, 0.07399, 0.4269, 0.09851, 0.3565, 0.1328, 0.3751, 0.341, 0.4414, 0.3602, 0.4115, 0.4094, 0.4592, 0.3908, 0.4808, 0.1665, 0.3206, 0.1329, 0.3023, 0.1538, 0.2726, 0.1862, 0.2846, 0.3908, 0.4808, 0.4094, 0.4592, 0.4537, 0.5134, 0.4352, 0.5286, 0.09851, 0.3565, 0.07691, 0.3409, 0.1118, 0.2885, 0.1329, 0.3023, 0.4094, 0.4592, 0.4406, 0.4321, 0.4869, 0.4861, 0.4537, 0.5134, 0.1538, 0.2726, 0.1302, 0.2588, 0.1501, 0.2223, 0.18, 0.2442, 0.4352, 0.5286, 0.4537, 0.5134, 0.4846, 0.5441, 0.4616, 0.5597, 0.1329, 0.3023, 0.1118, 0.2885, 0.1302, 0.2588, 0.1538, 0.2726, 0.4537, 0.5134, 0.4869, 0.4861, 0.5158, 0.5194, 0.4846, 0.5441, 0.2054, 0.2515, 0.18, 0.2442, 0.2004, 0.205, 0.2308, 0.2172, 0.4846, 0.5441, 0.5158, 0.5194, 0.5421, 0.5496, 0.5119, 0.5756, 0.1862, 0.2846, 0.1538, 0.2726, 0.18, 0.2442, 0.2054, 0.2515, 0.4616, 0.5597, 0.4846, 0.5441, 0.5119, 0.5756, 0.4913, 0.5875, 0.5223, 0.6152, 0.5394, 0.6035, 0.5737, 0.6362, 0.5594, 0.647, 0.4913, 0.5875, 0.5119, 0.5756, 0.5394, 0.6035, 0.5223, 0.6152, 0.18, 0.2442, 0.1501, 0.2223, 0.1784, 0.1892, 0.2004, 0.205, 0.5119, 0.5756, 0.5421, 0.5496, 0.5691, 0.5778, 0.5394, 0.6035, 0.2336, 0.1573, 0.2139, 0.1427, 0.2336, 0.1145, 0.2533, 0.1302, 0.2004, 0.205, 0.1784, 0.1892, 0.2139, 0.1427, 0.2336, 0.1573, 0.5394, 0.6035, 0.5691, 0.5778, 0.5965, 0.6168, 0.5737, 0.6362, 0.2308, 0.2172, 0.2004, 0.205, 0.2336, 0.1573, 0.2564, 0.1715, 0.2734, 0.1492, 0.2533, 0.1302, 0.2881, 0.09274, 0.2948, 0.1306, 0.5737, 0.6362, 0.5965, 0.6168, 0.6152, 0.638, 0.5929, 0.6565, 0.2564, 0.1715, 0.2336, 0.1573, 0.2533, 0.1302, 0.2734, 0.1492, 0.5594, 0.647, 0.5737, 0.6362, 0.5929, 0.6565, 0.5762, 0.6693, 0.3348, 0.08896, 0.2881, 0.09274, 0.309, 0.05425, 0.3362, 0.05398, 0.5762, 0.6693, 0.5929, 0.6565, 0.614, 0.6766, 0.595, 0.6918, 0.2533, 0.1302, 0.2336, 0.1145, 0.2537, 0.0657, 0.2881, 0.09274, 0.5929, 0.6565, 0.6152, 0.638, 0.6335, 0.6597, 0.614, 0.6766, 0.1003, 0.8591, 0.1249, 0.8599, 0.1379, 0.8878, 0.1071, 0.9007, 0.614, 0.6766, 0.6335, 0.6597, 0.6675, 0.6957, 0.6451, 0.7157, 0.2948, 0.1306, 0.2881, 0.09274, 0.3348, 0.08896, 0.3404, 0.1165, 0.595, 0.6918, 0.614, 0.6766, 0.6451, 0.7157, 0.6263, 0.7305, 0.8463, 0.6752, 0.8333, 0.6598, 0.873, 0.6408, 0.8811, 0.6607, 0.8046, 0.6431, 0.8737, 0.6096, 0.873, 0.6408, 0.8333, 0.6598, 0.7927, 0.3097, 0.8235, 0.2646, 0.8235, 0.3256, 0.8064, 0.3299, 0.8737, 0.6096, 0.8725, 0.5699, 0.8959, 0.5872, 0.9006, 0.6057, 0.7184, 0.8412, 0.715, 0.8583, 0.6992, 0.8606, 0.7038, 0.8421, 0.7732, 0.3373, 0.7927, 0.3097, 0.8064, 0.3299, 0.7939, 0.3462, 0.8046, 0.6431, 0.8333, 0.6598, 0.8178, 0.6794, 0.8046, 0.6747, 0.6878, 0.9214, 0.7027, 0.947, 0.6855, 0.9543, 0.6724, 0.9179, 0.7143, 0.8811, 0.719, 0.9016, 0.7055, 0.9088, 0.6996, 0.8895, 0.719, 0.9016, 0.7302, 0.9183, 0.7197, 0.9404, 0.7055, 0.9088, 0.656, 0.9206, 0.6593, 0.954, 0.6407, 0.9543, 0.6412, 0.9271, 0.6858, 0.841, 0.6826, 0.8688, 0.6659, 0.8654, 0.6669, 0.8367, 0.684, 0.8928, 0.6878, 0.9214, 0.6724, 0.9179, 0.6691, 0.8965, 0.6268, 0.8371, 0.6326, 0.87, 0.6154, 0.8764, 0.6052, 0.848, 0.6461, 0.8359, 0.6476, 0.8645, 0.6326, 0.87, 0.6268, 0.8371, 0.6526, 0.8969, 0.656, 0.9206, 0.6412, 0.9271, 0.6371, 0.8997, 0.6281, 0.9309, 0.6179, 0.9476, 0.6064, 0.9399, 0.6129, 0.9304, 0.6371, 0.8997, 0.6412, 0.9271, 0.6281, 0.9309, 0.6178, 0.9051, 0.6412, 0.9271, 0.6407, 0.9543, 0.6179, 0.9476, 0.6281, 0.9309, 0.592, 0.9274, 0.5769, 0.9113, 0.5878, 0.9046, 0.6035, 0.9153, 0.5644, 0.8955, 0.5923, 0.8858, 0.5878, 0.9046, 0.5769, 0.9113, 0.6178, 0.9051, 0.6281, 0.9309, 0.6129, 0.9304, 0.6035, 0.9153, 0.5638, 0.7699, 0.557, 0.7864, 0.4967, 0.7769, 0.4978, 0.7662, 0.557, 0.7864, 0.5487, 0.8053, 0.4945, 0.7916, 0.4967, 0.7769, 0.7087, 0.2028, 0.7597, 0.2192, 0.7269, 0.2321, 0.6916, 0.2105, 0.7606, 0.2511, 0.7582, 0.2907, 0.7157, 0.2707, 0.723, 0.2515, 0.7597, 0.2192, 0.7606, 0.2511, 0.723, 0.2515, 0.7269, 0.2321, 0.873, 0.6408, 0.8737, 0.6096, 0.9006, 0.6057, 0.9047, 0.6219, 0.7153, 0.741, 0.7161, 0.7623, 0.6849, 0.7581, 0.6893, 0.7397, 0.7161, 0.7623, 0.7128, 0.7758, 0.6825, 0.7708, 0.6849, 0.7581, 0.5638, 0.7374, 0.5638, 0.7699, 0.4978, 0.7662, 0.4969, 0.7454, 0.7764, 0.7682, 0.7767, 0.7879, 0.7128, 0.7758, 0.7161, 0.7623, 0.7648, 0.7311, 0.7764, 0.7682, 0.7161, 0.7623, 0.7153, 0.741, 0.7767, 0.7879, 0.7736, 0.8077, 0.711, 0.787, 0.7128, 0.7758, 0.4687, 0.7475, 0.469, 0.7626, 0.4178, 0.7508, 0.4167, 0.7353, 0.469, 0.7626, 0.468, 0.7728, 0.4155, 0.7652, 0.4178, 0.7508, 0.7128, 0.7758, 0.711, 0.787, 0.6807, 0.7803, 0.6825, 0.7708, 0.4967, 0.7769, 0.4945, 0.7916, 0.4659, 0.7837, 0.468, 0.7728, 0.4978, 0.7662, 0.4967, 0.7769, 0.468, 0.7728, 0.469, 0.7626, 0.4969, 0.7454, 0.4978, 0.7662, 0.469, 0.7626, 0.4687, 0.7475, 0.4155, 0.7652, 0.4147, 0.7774, 0.342, 0.7586, 0.3439, 0.751, 0.6289, 0.7617, 0.6259, 0.7748, 0.5674, 0.7634, 0.5688, 0.7571, 0.6849, 0.7581, 0.6825, 0.7708, 0.6289, 0.7617, 0.6302, 0.748, 0.6893, 0.7397, 0.6849, 0.7581, 0.6302, 0.748, 0.6385, 0.7311, 0.6825, 0.7708, 0.6807, 0.7803, 0.6259, 0.7748, 0.6289, 0.7617, 0.468, 0.7728, 0.4659, 0.7837, 0.4147, 0.7774, 0.4155, 0.7652, 0.1424, 0.9461, 0.146, 0.9589, 0.09161, 0.9589, 0.08935, 0.9507, 0.9412, 0.5309, 0.9277, 0.5272, 0.9259, 0.4817, 0.9479, 0.4824, 0.4178, 0.7508, 0.4155, 0.7652, 0.3439, 0.751, 0.3453, 0.7432, 0.4167, 0.7353, 0.4178, 0.7508, 0.3453, 0.7432, 0.3474, 0.7311, 0.6302, 0.748, 0.6289, 0.7617, 0.5688, 0.7571, 0.5695, 0.7474, 0.6385, 0.7311, 0.6302, 0.748, 0.5695, 0.7474, 0.5716, 0.7323, 0.9259, 0.4817, 0.9182, 0.479, 0.9258, 0.4582, 0.928, 0.4603, 0.9743, 0.3915, 0.9677, 0.3896, 0.9668, 0.37, 0.9731, 0.3691, 0.1424, 0.9461, 0.08935, 0.9507, 0.1095, 0.9388, 0.1249, 0.9383, 0.9681, 0.5292, 0.9604, 0.5298, 0.965, 0.4811, 0.9708, 0.4821, 0.9714, 0.4357, 0.9633, 0.4331, 0.9677, 0.3896, 0.9743, 0.3915, 0.9277, 0.5272, 0.9182, 0.5257, 0.9182, 0.479, 0.9259, 0.4817, 0.9463, 0.3691, 0.9284, 0.3663, 0.9397, 0.3532, 0.9472, 0.3527, 0.9284, 0.3663, 0.9228, 0.3649, 0.9374, 0.3484, 0.9397, 0.3532, 0.9479, 0.4824, 0.9259, 0.4817, 0.928, 0.4603, 0.9469, 0.4608, 0.9247, 0.3889, 0.9182, 0.3903, 0.9228, 0.3649, 0.9284, 0.3663, 0.9442, 0.3886, 0.9247, 0.3889, 0.9284, 0.3663, 0.9463, 0.3691, 0.9708, 0.4821, 0.965, 0.4811, 0.9626, 0.4582, 0.9667, 0.4559, 0.9472, 0.3527, 0.9397, 0.3532, 0.9374, 0.3484, 0.9474, 0.3468, 0.9472, 0.4363, 0.9559, 0.4403, 0.9558, 0.442, 0.9478, 0.4382, 0.9667, 0.4559, 0.9626, 0.4582, 0.9558, 0.442, 0.9559, 0.4403, 0.9731, 0.3691, 0.9668, 0.37, 0.955, 0.3542, 0.9578, 0.349, 0.928, 0.4603, 0.9258, 0.4582, 0.9389, 0.4384, 0.9403, 0.4393, 0.9469, 0.4608, 0.928, 0.4603, 0.9403, 0.4393, 0.9478, 0.4382, 0.9626, 0.4582, 0.9469, 0.4608, 0.9478, 0.4382, 0.9558, 0.442, 0.9389, 0.4384, 0.9472, 0.4363, 0.9478, 0.4382, 0.9403, 0.4393, 0.955, 0.3542, 0.9472, 0.3527, 0.9474, 0.3468, 0.9578, 0.349, 0.9677, 0.3896, 0.9442, 0.3886, 0.9463, 0.3691, 0.9668, 0.37, 0.965, 0.4811, 0.9479, 0.4824, 0.9469, 0.4608, 0.9626, 0.4582, 0.9668, 0.37, 0.9463, 0.3691, 0.9472, 0.3527, 0.955, 0.3542, 0.9633, 0.4331, 0.9514, 0.4357, 0.9442, 0.3886, 0.9677, 0.3896, 0.4147, 0.7774, 0.4085, 0.7923, 0.341, 0.7699, 0.342, 0.7586, 0.6259, 0.7748, 0.6277, 0.7937, 0.5644, 0.7785, 0.5674, 0.7634, 0.9604, 0.5298, 0.9412, 0.5309, 0.9479, 0.4824, 0.965, 0.4811, 0.4659, 0.7837, 0.4608, 0.7983, 0.4085, 0.7923, 0.4147, 0.7774, 0.711, 0.787, 0.7046, 0.8068, 0.6792, 0.7997, 0.6807, 0.7803, 0.6807, 0.7803, 0.6792, 0.7997, 0.6277, 0.7937, 0.6259, 0.7748, 0.5487, 0.8053, 0.5339, 0.834, 0.4864, 0.81, 0.4945, 0.7916, 0.7736, 0.8077, 0.7626, 0.8353, 0.7046, 0.8068, 0.711, 0.787, 0.4945, 0.7916, 0.4864, 0.81, 0.4608, 0.7983, 0.4659, 0.7837, 0.8725, 0.5699, 0.9176, 0.5477, 0.916, 0.5655, 0.8959, 0.5872, 0.5923, 0.8858, 0.6154, 0.9023, 0.6035, 0.9153, 0.5878, 0.9046, 0.6064, 0.9399, 0.592, 0.9274, 0.6035, 0.9153, 0.6129, 0.9304, 0.6326, 0.87, 0.6371, 0.8997, 0.6178, 0.9051, 0.6154, 0.8764, 0.6476, 0.8645, 0.6526, 0.8969, 0.6371, 0.8997, 0.6326, 0.87, 0.6826, 0.8688, 0.684, 0.8928, 0.6691, 0.8965, 0.6659, 0.8654, 0.715, 0.8583, 0.7143, 0.8811, 0.6996, 0.8895, 0.6992, 0.8606, 0.8333, 0.6598, 0.8463, 0.6752, 0.8307, 0.6907, 0.8178, 0.6794, 0.7927, 0.3097, 0.7732, 0.3373, 0.7375, 0.3212, 0.7582, 0.2907, 0.2537, 0.0657, 0.2196, 0.07557, 0.2129, 0.02745, 0.2407, 0.02094, 0.6335, 0.6597, 0.656, 0.6368, 0.691, 0.6726, 0.6675, 0.6957, 0.06877, 0.8563, 0.1003, 0.8591, 0.1071, 0.9007, 0.07591, 0.8999, 0.2336, 0.1145, 0.2085, 0.1014, 0.2196, 0.07557, 0.2537, 0.0657, 0.2139, 0.1427, 0.1924, 0.1251, 0.2085, 0.1014, 0.2336, 0.1145, 0.5965, 0.6168, 0.6145, 0.5976, 0.6347, 0.6167, 0.6152, 0.638, 0.6152, 0.638, 0.6347, 0.6167, 0.656, 0.6368, 0.6335, 0.6597, 0.5691, 0.5778, 0.5855, 0.5564, 0.6145, 0.5976, 0.5965, 0.6168, 0.1501, 0.2223, 0.1337, 0.2002, 0.1581, 0.1647, 0.1784, 0.1892, 0.1784, 0.1892, 0.1581, 0.1647, 0.1924, 0.1251, 0.2139, 0.1427, 0.1302, 0.2588, 0.1074, 0.2327, 0.1337, 0.2002, 0.1501, 0.2223, 0.5158, 0.5194, 0.5364, 0.4925, 0.5592, 0.5231, 0.5421, 0.5496, 0.5421, 0.5496, 0.5592, 0.5231, 0.5855, 0.5564, 0.5691, 0.5778, 0.1118, 0.2885, 0.08223, 0.2646, 0.1074, 0.2327, 0.1302, 0.2588, 0.07691, 0.3409, 0.04571, 0.3165, 0.08223, 0.2646, 0.1118, 0.2885, 0.4869, 0.4861, 0.5085, 0.4638, 0.5364, 0.4925, 0.5158, 0.5194, 0.03356, 0.3883, 0.0003152, 0.3607, 0.04571, 0.3165, 0.07691, 0.3409, 0.3988, 0.3654, 0.4403, 0.3654, 0.4682, 0.4128, 0.4406, 0.4321, 0.4406, 0.4321, 0.4682, 0.4128, 0.5085, 0.4638, 0.4869, 0.4861, 0.7675, 0.02959, 0.725, 0.03021, 0.7242, 0.0005616, 0.767, 0.0003152, 0.7735, 0.08008, 0.7271, 0.07996, 0.725, 0.03021, 0.7675, 0.02959, 0.7582, 0.2907, 0.7375, 0.3212, 0.7046, 0.2996, 0.7157, 0.2707, 0.8654, 0.5483, 0.9124, 0.5299, 0.9176, 0.5477, 0.8725, 0.5699, 0.7763, 0.1217, 0.7283, 0.12, 0.7271, 0.07996, 0.7735, 0.08008, 0.7666, 0.1904, 0.7132, 0.1845, 0.7283, 0.12, 0.7763, 0.1217, 0.1055, 0.9255, 0.1301, 0.9312, 0.1147, 0.9335, 0.1121, 0.9336, 0.08935, 0.9038, 0.1555, 0.9199, 0.1301, 0.9312, 0.1055, 0.9255, 0.08935, 0.9507, 0.08935, 0.9038, 0.1055, 0.9255, 0.1095, 0.9388, 0.1555, 0.9199, 0.1424, 0.9461, 0.1249, 0.9383, 0.1301, 0.9312, 0.1123, 0.9346, 0.1121, 0.9336, 0.1132, 0.9339, 0.1132, 0.9339, 0.1301, 0.9312, 0.1249, 0.9383, 0.1147, 0.9344, 0.1147, 0.9335, 0.1095, 0.9388, 0.1055, 0.9255, 0.1121, 0.9336, 0.1123, 0.9346, 0.1249, 0.9383, 0.1095, 0.9388, 0.1123, 0.9346, 0.1147, 0.9344, 0.1132, 0.9339, 0.1132, 0.9339, 0.1132, 0.9339, 0.1132, 0.9339, 0.1147, 0.9344, 0.1123, 0.9346, 0.1132, 0.9339, 0.1132, 0.9339, 0.1121, 0.9336, 0.1147, 0.9335, 0.1132, 0.9339, 0.1132, 0.9339, 0.1147, 0.9335, 0.1147, 0.9344, 0.1132, 0.9339, 0.1132, 0.9339, 0.2765, 0.03303, 0.2659, 0.008765, 0.2913, 0.0006988, 0.2963, 0.0193, 0.06877, 0.8563, 0.07591, 0.8999, 0.03914, 0.9031, 0.03915, 0.8513, 0.2881, 0.09274, 0.2537, 0.0657, 0.2765, 0.03303, 0.309, 0.05425, 0.2537, 0.0657, 0.2407, 0.02094, 0.2659, 0.008765, 0.2765, 0.03303, 0.3141, 0.02957, 0.2963, 0.0193, 0.3026, 0.01292, 0.3146, 0.01938, 0.309, 0.05425, 0.2765, 0.03303, 0.2963, 0.0193, 0.3141, 0.02957, 0.3362, 0.05398, 0.309, 0.05425, 0.3141, 0.02957, 0.333, 0.02596, 0.03915, 0.8513, 0.03914, 0.9031, 0.01039, 0.8983, 0.01041, 0.856, 0.3146, 0.01938, 0.3026, 0.01292, 0.3034, 0.0003152, 0.3256, 0.01325, 0.333, 0.02596, 0.3141, 0.02957, 0.3146, 0.01938, 0.3256, 0.01325, 0.01041, 0.856, 0.01039, 0.8983, 0.0003152, 0.8884, 0.0003233, 0.861, 0.2963, 0.0193, 0.2913, 0.0006988, 0.3034, 0.0003152, 0.3026, 0.01292, 0.6992, 0.8606, 0.6996, 0.8895, 0.684, 0.8928, 0.6826, 0.8688, 0.6996, 0.8895, 0.7055, 0.9088, 0.6878, 0.9214, 0.684, 0.8928, 0.7038, 0.8421, 0.6992, 0.8606, 0.6826, 0.8688, 0.6858, 0.841, 0.7055, 0.9088, 0.7197, 0.9404, 0.7197, 0.9404, 0.7055, 0.9088, 0.6659, 0.8654, 0.6691, 0.8965, 0.6526, 0.8969, 0.6476, 0.8645, 0.6691, 0.8965, 0.6724, 0.9179, 0.656, 0.9206, 0.6526, 0.8969, 0.6669, 0.8367, 0.6659, 0.8654, 0.6476, 0.8645, 0.6461, 0.8359, 0.6724, 0.9179, 0.6855, 0.9543, 0.6593, 0.954, 0.656, 0.9206, 0.7295, 0.855, 0.7286, 0.8736, 0.7143, 0.8811, 0.715, 0.8583, 0.732, 0.8949, 0.7446, 0.9086, 0.7302, 0.9183, 0.719, 0.9016, 0.7286, 0.8736, 0.732, 0.8949, 0.719, 0.9016, 0.7143, 0.8811, 0.7329, 0.8399, 0.7295, 0.855, 0.715, 0.8583, 0.7184, 0.8412, 0.6916, 0.6957, 0.7182, 0.6914, 0.7374, 0.7117, 0.6961, 0.7117, 0.6968, 0.5299, 0.7093, 0.466, 0.7529, 0.4725, 0.7438, 0.5483, 0.7438, 0.5483, 0.7529, 0.4725, 0.8046, 0.4741, 0.8046, 0.5483, 0.8235, 0.1885, 0.8235, 0.1219, 0.8707, 0.1217, 0.8803, 0.1904, 0.7093, 0.466, 0.7113, 0.4259, 0.7522, 0.429, 0.7529, 0.4725, 0.9337, 0.1845, 0.9383, 0.2028, 0.8873, 0.2192, 0.8803, 0.1904, 0.8803, 0.1904, 0.8873, 0.2192, 0.8235, 0.2168, 0.8235, 0.1885, 0.8046, 0.5483, 0.8046, 0.5848, 0.7367, 0.5699, 0.7438, 0.5483, 0.8864, 0.2511, 0.8888, 0.2907, 0.8542, 0.3097, 0.8235, 0.2646, 0.7281, 0.6607, 0.6921, 0.6494, 0.7046, 0.6219, 0.7362, 0.6408, 0.8873, 0.2192, 0.8864, 0.2511, 0.8235, 0.2646, 0.8235, 0.2168, 0.8046, 0.5848, 0.8046, 0.6431, 0.7355, 0.6096, 0.7367, 0.5699, 0.7522, 0.429, 0.7503, 0.3799, 0.8046, 0.3822, 0.8046, 0.4314, 0.7529, 0.4725, 0.7522, 0.429, 0.8046, 0.4314, 0.8046, 0.4741, 0.8235, 0.1219, 0.8235, 0.0811, 0.8735, 0.08008, 0.8707, 0.1217, 0.7113, 0.4259, 0.7102, 0.3761, 0.7503, 0.3799, 0.7522, 0.429, 0.8235, 0.0811, 0.8235, 0.0315, 0.8794, 0.02959, 0.8735, 0.08008, 0.07399, 0.4269, 0.09879, 0.4971, 0.07729, 0.5127, 0.03378, 0.4656, 0.7102, 0.3761, 0.7089, 0.3468, 0.7443, 0.3508, 0.7503, 0.3799, 0.8235, 0.0315, 0.8235, 0.002276, 0.88, 0.0003162, 0.8794, 0.02959, 0.7503, 0.3799, 0.7443, 0.3508, 0.8046, 0.3521, 0.8046, 0.3822, 0.1329, 0.4784, 0.1667, 0.5327, 0.1334, 0.551, 0.09879, 0.4971, 0.3602, 0.3194, 0.4094, 0.2717, 0.4406, 0.2988, 0.3988, 0.3654, 0.1195, 0.4268, 0.1329, 0.4784, 0.09879, 0.4971, 0.07399, 0.4269, 0.341, 0.2895, 0.3908, 0.2501, 0.4094, 0.2717, 0.3602, 0.3194, 0.1667, 0.5327, 0.1865, 0.5684, 0.1543, 0.5805, 0.1334, 0.551, 0.3908, 0.2501, 0.4352, 0.2023, 0.4537, 0.2174, 0.4094, 0.2717, 0.09879, 0.4971, 0.1334, 0.551, 0.1124, 0.5649, 0.07729, 0.5127, 0.4094, 0.2717, 0.4537, 0.2174, 0.4869, 0.2448, 0.4406, 0.2988, 0.1543, 0.5805, 0.1804, 0.6087, 0.1508, 0.6307, 0.1308, 0.5944, 0.4352, 0.2023, 0.4616, 0.1711, 0.4846, 0.1868, 0.4537, 0.2174, 0.1334, 0.551, 0.1543, 0.5805, 0.1308, 0.5944, 0.1124, 0.5649, 0.4537, 0.2174, 0.4846, 0.1868, 0.5158, 0.2115, 0.4869, 0.2448, 0.2057, 0.6014, 0.2311, 0.6354, 0.2009, 0.6477, 0.1804, 0.6087, 0.4846, 0.1868, 0.5119, 0.1553, 0.5421, 0.1812, 0.5158, 0.2115, 0.1865, 0.5684, 0.2057, 0.6014, 0.1804, 0.6087, 0.1543, 0.5805, 0.4616, 0.1711, 0.4913, 0.1434, 0.5119, 0.1553, 0.4846, 0.1868, 0.5223, 0.1157, 0.5594, 0.0838, 0.5736, 0.09465, 0.5394, 0.1273, 0.4913, 0.1434, 0.5223, 0.1157, 0.5394, 0.1273, 0.5119, 0.1553, 0.1804, 0.6087, 0.2009, 0.6477, 0.1791, 0.6635, 0.1508, 0.6307, 0.5119, 0.1553, 0.5394, 0.1273, 0.569, 0.1531, 0.5421, 0.1812, 0.2341, 0.695, 0.2538, 0.7218, 0.2343, 0.7375, 0.2146, 0.7095, 0.2009, 0.6477, 0.2341, 0.695, 0.2146, 0.7095, 0.1791, 0.6635, 0.5394, 0.1273, 0.5736, 0.09465, 0.5965, 0.114, 0.569, 0.1531, 0.2311, 0.6354, 0.2567, 0.6808, 0.2341, 0.695, 0.2009, 0.6477, 0.2737, 0.7029, 0.295, 0.7213, 0.2886, 0.7589, 0.2538, 0.7218, 0.5736, 0.09465, 0.5929, 0.07431, 0.6151, 0.09283, 0.5965, 0.114, 0.2567, 0.6808, 0.2737, 0.7029, 0.2538, 0.7218, 0.2341, 0.695, 0.5594, 0.0838, 0.5762, 0.06154, 0.5929, 0.07431, 0.5736, 0.09465, 0.335, 0.7625, 0.3365, 0.7973, 0.3094, 0.7971, 0.2886, 0.7589, 0.5762, 0.06154, 0.595, 0.03905, 0.614, 0.05429, 0.5929, 0.07431, 0.2538, 0.7218, 0.2886, 0.7589, 0.2544, 0.7859, 0.2343, 0.7375, 0.5929, 0.07431, 0.614, 0.05429, 0.6335, 0.07111, 0.6151, 0.09283, 0.2386, 0.8954, 0.2454, 0.8538, 0.2762, 0.8667, 0.2632, 0.8946, 0.614, 0.05429, 0.6451, 0.01518, 0.6675, 0.03516, 0.6335, 0.07111, 0.295, 0.7213, 0.3404, 0.7351, 0.335, 0.7625, 0.2886, 0.7589, 0.595, 0.03905, 0.6263, 0.0003152, 0.6451, 0.01518, 0.614, 0.05429, 0.7629, 0.6752, 0.7281, 0.6607, 0.7362, 0.6408, 0.7759, 0.6598, 0.8046, 0.6431, 0.7759, 0.6598, 0.7362, 0.6408, 0.7355, 0.6096, 0.8542, 0.3097, 0.8406, 0.3299, 0.8235, 0.3256, 0.8235, 0.2646, 0.7355, 0.6096, 0.7086, 0.6057, 0.7133, 0.5872, 0.7367, 0.5699, 0.9972, 0.7599, 0.9957, 0.7744, 0.9771, 0.7783, 0.98, 0.7626, 0.8738, 0.3373, 0.8531, 0.3462, 0.8406, 0.3299, 0.8542, 0.3097, 0.8046, 0.6431, 0.8046, 0.6747, 0.7914, 0.6794, 0.7759, 0.6598, 0.9159, 0.7874, 0.9187, 0.8029, 0.8829, 0.7884, 0.8909, 0.7715, 0.9571, 0.7624, 0.9482, 0.7768, 0.9291, 0.7702, 0.9368, 0.757, 0.9368, 0.757, 0.9291, 0.7702, 0.8981, 0.7548, 0.9205, 0.7452, 0.9154, 0.8191, 0.9084, 0.8337, 0.8812, 0.8332, 0.8822, 0.8146, 0.9962, 0.7924, 0.9997, 0.8115, 0.971, 0.8114, 0.9682, 0.7946, 0.9443, 0.7922, 0.94, 0.807, 0.9187, 0.8029, 0.9159, 0.7874, 0.9978, 0.8515, 0.9861, 0.8727, 0.9581, 0.8614, 0.9652, 0.8445, 0.9997, 0.8323, 0.9978, 0.8515, 0.9652, 0.8445, 0.9712, 0.8297, 0.939, 0.8235, 0.9356, 0.8388, 0.9084, 0.8337, 0.9154, 0.8191, 0.9041, 0.8467, 0.904, 0.8619, 0.8943, 0.868, 0.887, 0.8562, 0.9356, 0.8388, 0.9295, 0.858, 0.9041, 0.8467, 0.9084, 0.8337, 0.9084, 0.8337, 0.9041, 0.8467, 0.887, 0.8562, 0.8812, 0.8332, 0.9063, 0.8829, 0.9187, 0.8718, 0.9289, 0.888, 0.9218, 0.8986, 0.9371, 0.9117, 0.9218, 0.8986, 0.9289, 0.888, 0.9479, 0.8841, 0.9295, 0.858, 0.9187, 0.8718, 0.904, 0.8619, 0.9041, 0.8467, 0.341, 0.8655, 0.4048, 0.8829, 0.4025, 0.8934, 0.3422, 0.8833, 0.3422, 0.8833, 0.4025, 0.8934, 0.3999, 0.908, 0.3442, 0.9039, 0.9383, 0.2028, 0.9553, 0.2105, 0.9201, 0.2321, 0.8873, 0.2192, 0.8864, 0.2511, 0.9239, 0.2515, 0.9313, 0.2707, 0.8888, 0.2907, 0.8873, 0.2192, 0.9201, 0.2321, 0.9239, 0.2515, 0.8864, 0.2511, 0.7362, 0.6408, 0.7046, 0.6219, 0.7086, 0.6057, 0.7355, 0.6096, 0.7947, 0.8744, 0.7974, 0.8486, 0.8163, 0.8471, 0.8156, 0.8785, 0.8156, 0.8785, 0.8163, 0.8471, 0.8292, 0.8467, 0.8295, 0.8774, 0.3513, 0.8347, 0.4122, 0.8634, 0.4048, 0.8829, 0.341, 0.8655, 0.8121, 0.939, 0.8156, 0.8785, 0.8295, 0.8774, 0.8316, 0.9423, 0.7773, 0.9219, 0.7947, 0.8744, 0.8156, 0.8785, 0.8121, 0.939, 0.8316, 0.9423, 0.8295, 0.8774, 0.8408, 0.8773, 0.8516, 0.9424, 0.4383, 0.8743, 0.4915, 0.8792, 0.4855, 0.8935, 0.4332, 0.8885, 0.4332, 0.8885, 0.4855, 0.8935, 0.4832, 0.9079, 0.431, 0.8985, 0.8295, 0.8774, 0.8292, 0.8467, 0.8389, 0.8463, 0.8408, 0.8773, 0.4025, 0.8934, 0.431, 0.8985, 0.4295, 0.9095, 0.3999, 0.908, 0.4048, 0.8829, 0.4332, 0.8885, 0.431, 0.8985, 0.4025, 0.8934, 0.4122, 0.8634, 0.4383, 0.8743, 0.4332, 0.8885, 0.4048, 0.8829, 0.4832, 0.9079, 0.5556, 0.917, 0.555, 0.9248, 0.4801, 0.9197, 0.8284, 0.7922, 0.8331, 0.7322, 0.8396, 0.7318, 0.8419, 0.7913, 0.8163, 0.8471, 0.8147, 0.7915, 0.8284, 0.7922, 0.8292, 0.8467, 0.7974, 0.8486, 0.7968, 0.7971, 0.8147, 0.7915, 0.8163, 0.8471, 0.8292, 0.8467, 0.8284, 0.7922, 0.8419, 0.7913, 0.8389, 0.8463, 0.431, 0.8985, 0.4832, 0.9079, 0.4801, 0.9197, 0.4295, 0.9095, 0.9459, 0.5931, 0.9528, 0.5371, 0.9646, 0.5386, 0.9646, 0.612, 0.3036, 0.9461, 0.2997, 0.8973, 0.3217, 0.8978, 0.3173, 0.9431, 0.4855, 0.8935, 0.5567, 0.9092, 0.5556, 0.917, 0.4832, 0.9079, 0.4915, 0.8792, 0.5586, 0.8971, 0.5567, 0.9092, 0.4855, 0.8935, 0.8147, 0.7915, 0.8235, 0.7314, 0.8331, 0.7322, 0.8284, 0.7922, 0.7968, 0.7971, 0.8083, 0.7311, 0.8235, 0.7314, 0.8147, 0.7915, 0.3217, 0.8978, 0.3208, 0.8764, 0.3232, 0.8744, 0.3295, 0.8957, 0.04303, 0.9598, 0.02084, 0.9571, 0.02216, 0.9509, 0.04166, 0.9531, 0.9459, 0.5931, 0.9439, 0.5711, 0.946, 0.5479, 0.9528, 0.5371, 0.2768, 0.9428, 0.2768, 0.8956, 0.2827, 0.895, 0.2845, 0.9439, 0.08738, 0.9598, 0.04303, 0.9598, 0.04166, 0.9531, 0.0853, 0.9516, 0.3173, 0.9431, 0.3217, 0.8978, 0.3295, 0.8957, 0.3268, 0.9422, 0.02259, 0.9304, 0.006177, 0.9302, 0.007166, 0.9228, 0.021, 0.9124, 0.021, 0.9124, 0.007166, 0.9228, 0.002583, 0.9202, 0.01997, 0.9067, 0.2997, 0.8973, 0.3019, 0.8758, 0.3208, 0.8764, 0.3217, 0.8978, 0.04378, 0.9102, 0.021, 0.9124, 0.01997, 0.9067, 0.04568, 0.9038, 0.04216, 0.9296, 0.02259, 0.9304, 0.021, 0.9124, 0.04378, 0.9102, 0.2768, 0.8956, 0.2824, 0.8698, 0.2864, 0.8723, 0.2827, 0.895, 0.006177, 0.9302, 0.0003152, 0.93, 0.002583, 0.9202, 0.007166, 0.9228, 0.303, 0.8513, 0.3024, 0.8532, 0.2941, 0.8565, 0.2941, 0.8548, 0.2824, 0.8698, 0.2941, 0.8548, 0.2941, 0.8565, 0.2864, 0.8723, 0.02084, 0.9571, 0.001765, 0.9405, 0.00719, 0.938, 0.02216, 0.9509, 0.3208, 0.8764, 0.3098, 0.8547, 0.3113, 0.8539, 0.3232, 0.8744, 0.3019, 0.8758, 0.3024, 0.8532, 0.3098, 0.8547, 0.3208, 0.8764, 0.2864, 0.8723, 0.2941, 0.8565, 0.3024, 0.8532, 0.3019, 0.8758, 0.3113, 0.8539, 0.3098, 0.8547, 0.3024, 0.8532, 0.303, 0.8513, 0.00719, 0.938, 0.001765, 0.9405, 0.0003152, 0.93, 0.006177, 0.9302, 0.04166, 0.9531, 0.02216, 0.9509, 0.02259, 0.9304, 0.04216, 0.9296, 0.2827, 0.895, 0.2864, 0.8723, 0.3019, 0.8758, 0.2997, 0.8973, 0.02216, 0.9509, 0.00719, 0.938, 0.006177, 0.9302, 0.02259, 0.9304, 0.0853, 0.9516, 0.04166, 0.9531, 0.04216, 0.9296, 0.08872, 0.9399, 0.4801, 0.9197, 0.555, 0.9248, 0.5524, 0.9358, 0.4813, 0.9358, 0.8419, 0.7913, 0.8396, 0.7318, 0.855, 0.7311, 0.8602, 0.796, 0.2845, 0.9439, 0.2827, 0.895, 0.2997, 0.8973, 0.3036, 0.9461, 0.4295, 0.9095, 0.4801, 0.9197, 0.4813, 0.9358, 0.4298, 0.925, 0.8408, 0.8773, 0.8389, 0.8463, 0.8583, 0.8478, 0.8613, 0.874, 0.8389, 0.8463, 0.8419, 0.7913, 0.8602, 0.796, 0.8583, 0.8478, 0.3442, 0.9039, 0.3999, 0.908, 0.4018, 0.9281, 0.3491, 0.9358, 0.8516, 0.9424, 0.8408, 0.8773, 0.8613, 0.874, 0.8805, 0.9358, 0.3999, 0.908, 0.4295, 0.9095, 0.4298, 0.925, 0.4018, 0.9281, 0.7367, 0.5699, 0.7133, 0.5872, 0.6932, 0.5655, 0.6916, 0.5477, 0.9479, 0.8841, 0.9289, 0.888, 0.9187, 0.8718, 0.9322, 0.8604, 0.8943, 0.868, 0.904, 0.8619, 0.9187, 0.8718, 0.9063, 0.8829, 0.9652, 0.8445, 0.9581, 0.8614, 0.9295, 0.858, 0.9356, 0.8388, 0.9712, 0.8297, 0.9652, 0.8445, 0.9356, 0.8388, 0.939, 0.8235, 0.9682, 0.7946, 0.971, 0.8114, 0.94, 0.807, 0.9443, 0.7922, 0.98, 0.7626, 0.9771, 0.7783, 0.9482, 0.7768, 0.9571, 0.7624, 0.7759, 0.6598, 0.7914, 0.6794, 0.7785, 0.6907, 0.7629, 0.6752, 0.8542, 0.3097, 0.8888, 0.2907, 0.9094, 0.3212, 0.8738, 0.3373, 0.2544, 0.7859, 0.2417, 0.8304, 0.214, 0.8241, 0.2205, 0.7763, 0.6335, 0.07111, 0.6675, 0.03516, 0.691, 0.05828, 0.656, 0.09401, 0.207, 0.8982, 0.2142, 0.8546, 0.2454, 0.8538, 0.2386, 0.8954, 0.2343, 0.7375, 0.2544, 0.7859, 0.2205, 0.7763, 0.2095, 0.7507, 0.2146, 0.7095, 0.2343, 0.7375, 0.2095, 0.7507, 0.1933, 0.7272, 0.5965, 0.114, 0.6151, 0.09283, 0.6347, 0.1141, 0.6145, 0.1333, 0.6151, 0.09283, 0.6335, 0.07111, 0.656, 0.09401, 0.6347, 0.1141, 0.569, 0.1531, 0.5965, 0.114, 0.6145, 0.1333, 0.5855, 0.1744, 0.1508, 0.6307, 0.1791, 0.6635, 0.159, 0.6879, 0.1345, 0.6528, 0.1791, 0.6635, 0.2146, 0.7095, 0.1933, 0.7272, 0.159, 0.6879, 0.1308, 0.5944, 0.1508, 0.6307, 0.1345, 0.6528, 0.1082, 0.6205, 0.5158, 0.2115, 0.5421, 0.1812, 0.5592, 0.2078, 0.5364, 0.2384, 0.5421, 0.1812, 0.569, 0.1531, 0.5855, 0.1744, 0.5592, 0.2078, 0.1124, 0.5649, 0.1308, 0.5944, 0.1082, 0.6205, 0.08294, 0.5888, 0.07729, 0.5127, 0.1124, 0.5649, 0.08294, 0.5888, 0.04626, 0.5372, 0.4869, 0.2448, 0.5158, 0.2115, 0.5364, 0.2384, 0.5084, 0.2671, 0.03378, 0.4656, 0.07729, 0.5127, 0.04626, 0.5372, 0.0007133, 0.4933, 0.3988, 0.3654, 0.4406, 0.2988, 0.4682, 0.318, 0.4403, 0.3654, 0.4406, 0.2988, 0.4869, 0.2448, 0.5084, 0.2671, 0.4682, 0.318, 0.8794, 0.02959, 0.88, 0.0003162, 0.9228, 0.0005635, 0.922, 0.03021, 0.8735, 0.08008, 0.8794, 0.02959, 0.922, 0.03021, 0.9199, 0.07996, 0.8888, 0.2907, 0.9313, 0.2707, 0.9423, 0.2996, 0.9094, 0.3212, 0.7438, 0.5483, 0.7367, 0.5699, 0.6916, 0.5477, 0.6968, 0.5299, 0.8707, 0.1217, 0.8735, 0.08008, 0.9199, 0.07996, 0.9187, 0.12, 0.8803, 0.1904, 0.8707, 0.1217, 0.9187, 0.12, 0.9337, 0.1845, 0.9373, 0.5454, 0.9389, 0.5452, 0.9421, 0.545, 0.9362, 0.5736, 0.9261, 0.5316, 0.9373, 0.5454, 0.9362, 0.5736, 0.9182, 0.5911, 0.9528, 0.5371, 0.946, 0.5479, 0.9373, 0.5454, 0.9261, 0.5316, 0.9182, 0.5911, 0.9362, 0.5736, 0.9439, 0.5711, 0.9459, 0.5931, 0.9411, 0.5452, 0.9363, 0.5358, 0.9367, 0.5352, 0.9389, 0.5452, 0.9362, 0.5736, 0.9421, 0.545, 0.9392, 0.546, 0.9439, 0.5711, 0.946, 0.5479, 0.9411, 0.5452, 0.9389, 0.5452, 0.9373, 0.5454, 0.9439, 0.5711, 0.9392, 0.546, 0.9411, 0.5452, 0.946, 0.5479, 0.9356, 0.5317, 0.9367, 0.5352, 0.9363, 0.5358, 0.9358, 0.5344, 0.9392, 0.546, 0.9358, 0.5344, 0.9363, 0.5358, 0.9411, 0.5452, 0.9389, 0.5452, 0.9367, 0.5352, 0.9356, 0.5317, 0.9421, 0.545, 0.9421, 0.545, 0.9356, 0.5317, 0.9358, 0.5344, 0.9392, 0.546, 0.2772, 0.8183, 0.2969, 0.8319, 0.2921, 0.8504, 0.2668, 0.8424, 0.207, 0.8982, 0.1774, 0.9031, 0.1774, 0.8513, 0.2142, 0.8546, 0.2886, 0.7589, 0.3094, 0.7971, 0.2772, 0.8183, 0.2544, 0.7859, 0.2544, 0.7859, 0.2772, 0.8183, 0.2668, 0.8424, 0.2417, 0.8304, 0.3146, 0.8216, 0.3151, 0.8317, 0.3032, 0.8382, 0.2969, 0.8319, 0.3094, 0.7971, 0.3146, 0.8216, 0.2969, 0.8319, 0.2772, 0.8183, 0.3365, 0.7973, 0.3334, 0.8251, 0.3146, 0.8216, 0.3094, 0.7971, 0.1774, 0.9031, 0.1486, 0.8984, 0.1486, 0.8561, 0.1774, 0.8513, 0.3151, 0.8317, 0.3261, 0.8378, 0.3041, 0.8507, 0.3032, 0.8382, 0.3334, 0.8251, 0.3261, 0.8378, 0.3151, 0.8317, 0.3146, 0.8216, 0.1486, 0.8984, 0.1386, 0.8935, 0.1386, 0.866, 0.1486, 0.8561, 0.2969, 0.8319, 0.3032, 0.8382, 0.3041, 0.8507, 0.2921, 0.8504, 0.9771, 0.7783, 0.9682, 0.7946, 0.9443, 0.7922, 0.9482, 0.7768, 0.9482, 0.7768, 0.9443, 0.7922, 0.9159, 0.7874, 0.9291, 0.7702, 0.9957, 0.7744, 0.9962, 0.7924, 0.9682, 0.7946, 0.9771, 0.7783, 0.8981, 0.7548, 0.9291, 0.7702, 0.9291, 0.7702, 0.8981, 0.7548, 0.971, 0.8114, 0.9712, 0.8297, 0.939, 0.8235, 0.94, 0.807, 0.94, 0.807, 0.939, 0.8235, 0.9154, 0.8191, 0.9187, 0.8029, 0.9997, 0.8115, 0.9997, 0.8323, 0.9712, 0.8297, 0.971, 0.8114, 0.9187, 0.8029, 0.9154, 0.8191, 0.8822, 0.8146, 0.8829, 0.7884, 0.9838, 0.7483, 0.98, 0.7626, 0.9571, 0.7624, 0.9652, 0.7484, 0.944, 0.7443, 0.9368, 0.757, 0.9205, 0.7452, 0.9308, 0.7311, 0.9652, 0.7484, 0.9571, 0.7624, 0.9368, 0.757, 0.944, 0.7443, 0.999, 0.7454, 0.9972, 0.7599, 0.98, 0.7626, 0.9838, 0.7483, 0.7545, 0.879, 0.7467, 0.8643, 0.7767, 0.8359, 0.7767, 0.8639, 0.7055, 0.9088, 0.7197, 0.9404, 0.7027, 0.947, 0.6878, 0.9214, 0.9291, 0.7702, 0.9159, 0.7874, 0.8909, 0.7715, 0.8981, 0.7548, 0.6878, 0.9214, 0.7055, 0.9088, 0.7055, 0.9088, 0.6878, 0.9214, 0.9159, 0.7874, 0.8909, 0.7715, 0.8909, 0.7715, 0.9159, 0.7874, 0.7027, 0.947, 0.6878, 0.9214, 0.6878, 0.9214, 0.7027, 0.947, 0.9291, 0.7702, 0.9159, 0.7874, 0.9159, 0.7874, 0.9291, 0.7702])
me_playerbody.materials.append(mat_playerskin)
me_playerbody.materials.append(mat_playershirt)
me_playerbody.materials.append(mat_playerpants)
me_playerbody.materials.append(mat_playershoes)
me_playerbody.materials.append(mat_playerbeard)
me_playerbody.use_remesh_preserve_volume = False
me_playerbody.use_remesh_preserve_attributes = False
me_playerbody.use_mirror_x = True
me_playerbody.use_mirror_topology = True
me_playerbody.update()
arm_controlarmature = bpy.data.armatures.new('ControlArmature')  # bones are not reproduced
arm_playerskeleton = bpy.data.armatures.new('PlayerSkeleton')  # bones are not reproduced

# ---- objects
ob_controlarmature = bpy.data.objects.new('ControlArmature', arm_controlarmature)
ob_playerskeleton = bpy.data.objects.new('PlayerSkeleton', arm_playerskeleton)
ob_playerbody = bpy.data.objects.new('PlayerBody', me_playerbody)

# ---- transforms, parenting, visibility, modifiers, constraints
ob_controlarmature.location = (0.0, 0.0, 0.0)
ob_controlarmature.hide_viewport = True
ob_controlarmature.show_in_front = True
ob_controlarmature.lineart.crease_threshold = 0.0
ob_playerskeleton.location = (0.0, 0.0, 5.96e-08)
ob_playerskeleton.rotation_euler = (1.571, -0.0, 1.571)
ob_playerskeleton.scale = (0.01, 0.01, 0.01)
ob_playerskeleton.display_type = 'SOLID'
ob_playerskeleton.show_in_front = True
ob_playerskeleton.lineart.crease_threshold = 0.0
ob_playerbody.parent = ob_playerskeleton
ob_playerbody.matrix_parent_inverse = Matrix(((7.55e-06, 100.0, 0.0, 0.0), (1.629e-05, -1.23e-12, 100.0, -5.96e-06), (100.0, -7.55e-06, -1.629e-05, 9.711e-13), (0.0, 0.0, 0.0, 1.0)))
ob_playerbody.location = (0.0, 0.0, 0.0)
ob_playerbody.rotation_euler = (-8.47e-22, -8.47e-22, 1.571)
ob_playerbody.lineart.crease_threshold = 0.0
ob_playerbody.use_mesh_mirror_x = True
_vg = ob_playerbody.vertex_groups.new(name='Hips')
for _i, _w in zip([0, 1, 2, 3, 4, 5, 6, 8, 9, 10, 11, 12, 13, 14, 15, 16, 17, 18, 19, 20, 21, 23, 24, 25, 29, 58, 67, 68, 69, 71, 115, 116, 117, 118, 119, 120, 121, 122, 123, 124, 126, 142, 143, 144, 147, 190, 193, 195, 197, 198, 199, 200, 201, 203, 205, 206, 209, 213, 214, 215, 216, 217, 218, 219, 220, 221, 222, 223, 224, 225, 226, 227, 228, 229, 230, 231, 232, 234, 235, 236, 240, 271, 288, 289, 290, 292, 336, 337, 338, 339, 340, 341, 342, 343, 344, 345, 346, 348, 364, 365, 366, 370, 415, 420, 423, 427, 431], [0.0, 0.0, 0.0, 0.0, 0.0, 0.0, 0.0, 1.668e-12, 4.133e-08, 4.174e-08, 0.0008407, 0.005361, 0.001201, 1.667e-09, 1.034e-13, 2.572e-24, 5.372e-31, 0.002242, 5.419e-13, 2.695e-11, 2.619e-17, 0.0, 0.0, 0.0, 0.0, 0.0, 0.0, 0.0, 0.0, 0.0, 0.0, 0.0, 0.0, 0.0, 0.0, 3.506e-11, 9.253e-23, 2.558e-40, 0.0, 4.454e-24, 0.0, 0.0, 0.0, 0.0, 0.0, 0.0, 0.0, 0.0, 0.0, 0.0, 0.0, 0.0, 0.01067, 0.0, 0.0, 0.0, 0.0, 1.668e-12, 4.133e-08, 1.641e-10, 0.006886, 4.174e-08, 0.0008407, 3.266e-15, 1.442e-07, 0.005361, 0.001201, 2.65e-22, 9.4e-27, 1.667e-09, 1.034e-13, 2.572e-24, 5.372e-31, 0.002242, 5.419e-13, 2.695e-11, 2.619e-17, 0.0, 0.0, 0.0, 0.0, 0.0, 0.0, 0.0, 0.0, 0.0, 0.0, 0.0, 0.0, 0.0, 0.0, 3.506e-11, 1.798e-22, 9.253e-23, 2.558e-40, 0.0, 4.454e-24, 0.0, 0.0, 0.0, 0.0, 0.0, 0.0, 0.0, 0.0, 0.0, 0.0]): _vg.add([_i], _w, 'REPLACE')
_vg = ob_playerbody.vertex_groups.new(name='Spine')
for _i, _w in zip([0, 1, 2, 8, 9, 10, 11, 12, 13, 115, 116, 118, 119, 120, 197, 198, 199, 201, 202, 203, 213, 214, 215, 216, 217, 218, 219, 220, 221, 222, 223, 224, 336, 337, 339, 340, 341, 342], [0.1512, 0.01602, 0.1056, 0.4806, 0.4863, 0.9973, 0.9981, 0.7968, 0.785, 0.0001405, 0.1339, 0.4799, 0.9994, 0.4945, 0.1512, 0.01602, 0.1056, 0.1573, 0.02099, 0.03631, 0.4806, 0.4863, 0.5508, 0.5142, 0.9973, 0.9981, 1.0, 1.0, 0.7968, 0.785, 1.0, 0.9972, 0.0001405, 0.1339, 0.4799, 0.9994, 0.4945, 0.7312]): _vg.add([_i], _w, 'REPLACE')
_vg = ob_playerbody.vertex_groups.new(name='Spine1')
for _i, _w in zip([0, 1, 2, 3, 4, 5, 8, 9, 11, 115, 116, 117, 118, 197, 198, 199, 200, 201, 202, 203, 204, 205, 206, 208, 213, 214, 215, 216, 218, 220, 336, 337, 338, 339], [0.6017, 0.1372, 0.7128, 0.2329, 0.05702, 0.03786, 0.2155, 0.2015, 0.02008, 0.1249, 0.4999, 0.05492, 0.2027, 0.6017, 0.1372, 0.7128, 0.2329, 0.6416, 0.2758, 0.9988, 0.06119, 0.05702, 0.03786, 0.06053, 0.2155, 0.2015, 0.2145, 0.2001, 0.02008, 0.03396, 0.1249, 0.4999, 0.05492, 0.2027]): _vg.add([_i], _w, 'REPLACE')
_vg = ob_playerbody.vertex_groups.new(name='Spine2')
for _i, _w in zip([0, 1, 2, 3, 4, 5, 6, 7, 9, 50, 51, 52, 53, 54, 55, 56, 67, 68, 70, 115, 116, 117, 118, 139, 140, 141, 147, 195, 197, 198, 199, 200, 201, 202, 203, 204, 205, 206, 207, 208, 209, 210, 211, 212, 214, 216, 261, 262, 263, 264, 266, 267, 268, 288, 289, 291, 336, 337, 338, 339, 361, 362, 363, 370, 423, 424, 426], [0.1063, 0.6621, 0.0832, 0.5421, 0.473, 0.3852, 0.4313, 0.4364, 0.01893, 0.1282, 0.2491, 0.4694, 0.4895, 0.01589, 0.2129, 0.03088, 0.06031, 0.06673, 0.01022, 0.4642, 0.09061, 0.4544, 0.007165, 0.03208, 0.4074, 0.009676, 0.1053, 0.01399, 0.1063, 0.6621, 0.0832, 0.5421, 0.115, 0.6559, 0.03536, 0.8593, 0.473, 0.3852, 0.9999, 0.9851, 0.4313, 0.4364, 0.9959, 0.8421, 0.01893, 0.02225, 0.1282, 0.2491, 0.4694, 0.4895, 0.4681, 0.01589, 0.2129, 0.06031, 0.06673, 0.01022, 0.4642, 0.09061, 0.4544, 0.007166, 0.03208, 0.4074, 0.009676, 0.1053, 0.01399, 0.151, 0.03088]): _vg.add([_i], _w, 'REPLACE')
_vg = ob_playerbody.vertex_groups.new(name='Neck')
for _i, _w in zip([52, 53, 54, 55, 56, 57, 58, 140, 141, 142, 188, 189, 190, 194, 195, 196, 207, 211, 263, 264, 265, 266, 267, 268, 269, 270, 271, 362, 363, 364, 411, 412, 413, 414, 415, 421, 422, 423, 424, 425, 426, 427, 428, 429, 430, 431], [0.1562, 0.005407, 1.0, 0.9666, 0.2631, 0.2632, 0.2629, 0.03643, 1.0, 0.2631, 0.004753, 0.2618, 0.06809, 1.0, 0.9327, 1.0, 0.06106, 0.04039, 0.1562, 0.005407, 1.0, 1.0, 1.0, 0.9666, 0.2633, 0.2632, 0.2629, 0.03643, 1.0, 0.2631, 0.08309, 0.004753, 0.2632, 0.2618, 0.06809, 1.0, 1.0, 0.9327, 0.9938, 1.0, 0.2631, 0.2629, 0.004753, 0.08309, 0.004753, 0.2629]): _vg.add([_i], _w, 'REPLACE')
_vg = ob_playerbody.vertex_groups.new(name='Shoulder_L')
for _i, _w in zip([6, 50, 52, 53, 54, 55, 140, 141, 202, 205, 208, 209, 210, 211, 212, 261, 262, 263, 264, 265, 266, 267, 268, 270, 290, 291, 292, 293, 336, 361, 362, 363, 371, 421, 422, 423, 424, 425], [0.03618, 0.0, 0.0, 0.00467, 0.009817, 0.02993, 0.0, 0.0, 0.02146, 0.01134, 0.09447, 0.4941, 0.8558, 0.5064, 0.3897, 1.0, 1.0, 0.4, 0.6392, 0.1317, 0.1409, 2.776e-05, 0.231, 0.006821, 0.0595, 0.8479, 0.8625, 0.8629, 0.1759, 1.0, 0.4001, 0.09392, 0.8615, 0.00101, 0.05542, 0.05777, 0.01718, 0.07835]): _vg.add([_i], _w, 'REPLACE')
_vg = ob_playerbody.vertex_groups.new(name='Arm_L')
for _i, _w in zip([52, 53, 54, 140, 141, 194, 197, 198, 199, 200, 202, 203, 204, 205, 206, 207, 208, 209, 210, 211, 212, 213, 261, 262, 263, 264, 265, 267, 268, 270, 271, 288, 289, 290, 291, 292, 293, 294, 295, 296, 297, 298, 299, 300, 301, 302, 303, 304, 305, 336, 337, 338, 339, 361, 362, 363, 364, 370, 371, 372, 373, 374, 375, 414, 421, 422, 423, 424, 425, 431], [0.0, 0.0, 0.0, 0.0, 0.0, 0.0, 1.653e-08, 9.365e-09, 2.681e-09, 4.991e-10, 2.742e-13, 0.0, 0.0, 0.1073, 0.1468, 1.858e-13, 2.957e-07, 0.2154, 0.1579, 0.0, 2.53e-06, 0.0, 0.1579, 0.1579, 0.05575, 0.001719, 0.0, 9.363e-18, 0.0, 0.0, 0.0, 0.9187, 0.944, 1.0, 0.9999, 1.0, 0.9976, 0.9504, 1.0, 1.0, 1.0, 1.0, 0.9828, 0.3052, 0.2815, 0.3053, 0.3052, 0.3053, 0.3024, 0.002596, 7.262e-15, 0.1549, 0.0, 0.1577, 0.07815, 4.263e-20, 0.0, 0.9412, 0.957, 1.0, 1.0, 0.3053, 0.3053, 0.0, 0.0, 0.0, 0.0, 0.0, 0.0, 0.0]): _vg.add([_i], _w, 'REPLACE')
_vg = ob_playerbody.vertex_groups.new(name='ForeArm_L')
for _i, _w in zip([198, 200, 205, 206, 209, 210, 261, 262, 288, 289, 290, 291, 292, 293, 294, 295, 296, 297, 298, 299, 300, 301, 302, 303, 304, 305, 306, 307, 308, 309, 310, 311, 312, 313, 314, 315, 316, 317, 336, 338, 361, 364, 365, 366, 370, 371, 372, 373, 374, 375, 376, 377, 378, 379, 388, 389, 398, 415, 420], [0.0, 0.0, 0.0, 0.0, 0.0, 0.0, 0.0, 0.0, 1.891e-23, 8.209e-26, 9.939e-12, 1.096e-13, 1.82e-10, 2.919e-10, 0.00163, 7.699e-13, 0.001985, 8.207e-09, 0.002306, 1.764e-15, 0.6842, 0.6493, 0.6842, 0.6842, 0.6842, 0.6842, 1.0, 1.0, 1.0, 1.0, 1.0, 1.0, 0.6842, 0.6759, 0.6842, 0.6756, 0.6842, 0.6792, 0.0, 3.795e-34, 0.0, 0.0, 0.0, 0.0, 2.477e-27, 4.307e-12, 0.0003009, 6.631e-07, 0.6842, 0.6842, 1.0, 1.0, 0.6842, 0.6842, 0.006154, 0.6833, 0.003102, 0.0, 0.0]): _vg.add([_i], _w, 'REPLACE')
_vg = ob_playerbody.vertex_groups.new(name='Hand_L')
for _i, _w in zip([294, 295, 296, 297, 298, 299, 300, 301, 302, 303, 304, 305, 306, 307, 308, 309, 310, 311, 312, 313, 314, 315, 316, 317, 318, 319, 320, 321, 322, 323, 324, 325, 326, 327, 328, 329, 330, 331, 332, 333, 334, 335, 372, 373, 374, 375, 376, 377, 378, 379, 380, 381, 382, 383, 384, 385, 386, 387, 388, 389, 390, 391, 392, 393, 394, 395, 396, 397, 398], [0.0, 0.0, 0.0, 0.0, 0.0, 0.0, 0.0, 0.0, 0.0, 0.0, 0.0, 0.0, 0.1365, 0.01416, 0.144, 0.02305, 0.1251, 0.01165, 0.9263, 0.9263, 0.9262, 0.9263, 0.9262, 0.9254, 0.9954, 0.9996, 0.9956, 0.9998, 0.9897, 0.9998, 0.9986, 0.9996, 0.9987, 0.9996, 0.9988, 0.9997, 0.9991, 0.9994, 0.9992, 0.9994, 0.9992, 0.9994, 0.0, 0.0, 0.0, 0.0, 0.0558, 0.02031, 0.9263, 0.9237, 0.9973, 0.9989, 0.9989, 0.9991, 0.9992, 0.9993, 0.9993, 0.9898, 0.9263, 0.924, 0.9905, 0.9832, 0.9837, 0.9831, 0.9788, 0.9754, 0.9757, 0.9755, 0.9734]): _vg.add([_i], _w, 'REPLACE')
_vg = ob_playerbody.vertex_groups.new(name='Shoulder_R')
for _i, _w in zip([4, 6, 7, 50, 51, 52, 53, 54, 55, 57, 69, 70, 71, 72, 115, 139, 140, 141, 148, 194, 195, 196, 202, 208, 209, 211, 212, 261, 263, 264, 265, 266, 267, 268, 362, 363, 422, 424], [0.01134, 0.4941, 0.8558, 1.0, 1.0, 0.4, 0.6392, 2.776e-05, 0.231, 0.006821, 0.0595, 0.8479, 0.8625, 0.8629, 0.1759, 1.0, 0.4001, 0.09392, 0.8615, 0.00101, 0.05777, 0.07835, 0.02146, 0.09447, 0.03618, 0.08304, 1.04e-06, 0.0, 0.0, 0.00467, 5.515e-08, 0.1409, 0.009817, 0.02993, 0.0, 0.0, 0.01174, 0.01718]): _vg.add([_i], _w, 'REPLACE')
_vg = ob_playerbody.vertex_groups.new(name='Arm_R')
for _i, _w in zip([0, 1, 2, 3, 4, 5, 6, 7, 8, 50, 51, 52, 53, 54, 55, 57, 58, 67, 68, 69, 70, 71, 72, 73, 74, 75, 76, 77, 78, 79, 80, 81, 82, 83, 84, 115, 116, 117, 118, 139, 140, 141, 142, 147, 148, 149, 150, 151, 152, 189, 194, 195, 196, 202, 207, 208, 212, 263, 264, 267, 362, 363, 421, 427], [1.653e-08, 9.365e-09, 2.681e-09, 4.991e-10, 0.1073, 0.1468, 0.2154, 0.1579, 0.0, 0.1579, 0.1579, 0.05575, 0.001719, 9.363e-18, 0.0, 0.0, 0.0, 0.9187, 0.944, 1.0, 0.9999, 1.0, 0.9976, 0.9504, 1.0, 1.0, 1.0, 1.0, 0.9828, 0.3052, 0.2815, 0.3053, 0.3052, 0.3053, 0.3024, 0.002596, 7.262e-15, 0.1549, 0.0, 0.1577, 0.07815, 4.263e-20, 0.0, 0.9412, 0.957, 1.0, 1.0, 0.3053, 0.3053, 0.0, 0.0, 0.0, 0.0, 0.06652, 0.00958, 0.08586, 0.05686, 0.0, 0.0, 0.0, 0.0, 0.0, 0.0, 0.0]): _vg.add([_i], _w, 'REPLACE')
_vg = ob_playerbody.vertex_groups.new(name='ForeArm_R')
for _i, _w in zip([1, 3, 4, 5, 6, 7, 50, 51, 67, 68, 69, 70, 71, 72, 73, 74, 75, 76, 77, 78, 79, 80, 81, 82, 83, 84, 85, 86, 87, 88, 89, 90, 91, 92, 93, 94, 95, 96, 115, 117, 139, 142, 143, 144, 147, 148, 149, 150, 151, 152, 153, 154, 155, 156, 165, 166, 175, 190, 193], [0.0, 0.0, 0.0, 0.0, 0.0, 0.0, 0.0, 0.0, 1.891e-23, 8.209e-26, 9.939e-12, 1.096e-13, 1.82e-10, 2.919e-10, 0.00163, 7.699e-13, 0.001985, 8.207e-09, 0.002306, 1.764e-15, 0.6842, 0.6493, 0.6842, 0.6842, 0.6842, 0.6842, 1.0, 1.0, 1.0, 1.0, 1.0, 1.0, 0.6842, 0.6759, 0.6842, 0.6756, 0.6842, 0.6792, 0.0, 3.795e-34, 0.0, 0.0, 0.0, 0.0, 2.477e-27, 4.307e-12, 0.0003009, 6.631e-07, 0.6842, 0.6842, 1.0, 1.0, 0.6842, 0.6842, 0.006154, 0.6833, 0.003101, 0.0, 0.0]): _vg.add([_i], _w, 'REPLACE')
_vg = ob_playerbody.vertex_groups.new(name='Hand_R')
for _i, _w in zip([73, 74, 75, 76, 77, 78, 79, 80, 81, 82, 83, 84, 85, 86, 87, 88, 89, 90, 91, 92, 93, 94, 95, 96, 97, 98, 99, 100, 101, 102, 103, 104, 105, 106, 107, 108, 109, 110, 111, 112, 113, 114, 149, 150, 151, 152, 153, 154, 155, 156, 157, 158, 159, 160, 161, 162, 163, 164, 165, 166, 167, 168, 169, 170, 171, 172, 173, 174, 175], [0.0, 0.0, 0.0, 0.0, 0.0, 0.0, 0.0, 0.0, 0.0, 0.0, 0.0, 0.0, 0.1365, 0.01416, 0.144, 0.02305, 0.1251, 0.01165, 0.9263, 0.9263, 0.9262, 0.9263, 0.9262, 0.9254, 0.9954, 0.9996, 0.9956, 0.9998, 0.9897, 0.9998, 0.9986, 0.9996, 0.9987, 0.9996, 0.9988, 0.9997, 0.9991, 0.9994, 0.9992, 0.9994, 0.9992, 0.9994, 0.0, 0.0, 0.0, 0.0, 0.0558, 0.02031, 0.9263, 0.9237, 0.9973, 0.9989, 0.9989, 0.9991, 0.9992, 0.9993, 0.9993, 0.9898, 0.9263, 0.924, 0.9905, 0.9832, 0.9837, 0.9831, 0.9788, 0.9754, 0.9757, 0.9755, 0.9734]): _vg.add([_i], _w, 'REPLACE')
_vg = ob_playerbody.vertex_groups.new(name='Head')
for _i, _w in zip([52, 53, 54, 55, 56, 57, 58, 59, 60, 61, 62, 63, 64, 65, 66, 140, 141, 142, 143, 144, 145, 146, 188, 189, 190, 191, 192, 193, 194, 195, 196, 263, 264, 265, 266, 267, 268, 269, 270, 271, 272, 273, 274, 275, 276, 277, 278, 279, 280, 281, 282, 283, 284, 285, 286, 287, 362, 363, 364, 365, 366, 367, 368, 369, 411, 412, 413, 414, 415, 416, 417, 418, 419, 420, 421, 422, 423, 424, 425, 426, 427, 428, 429, 430, 431], [0.06712, 0.08389, 0.4335, 0.6806, 0.9876, 0.9973, 0.9999, 1.0, 1.0, 1.0, 1.0, 1.0, 1.0, 1.0, 1.0, 0.09963, 0.6145, 1.0, 1.0, 1.0, 1.0, 1.0, 1.0, 1.0, 1.0, 1.0, 1.0, 1.0, 0.8646, 0.9083, 0.8915, 0.06712, 0.08389, 0.3677, 0.6763, 0.4335, 0.6806, 0.9879, 0.9973, 0.9999, 1.0, 1.0, 1.0, 1.0, 1.0, 1.0, 1.0, 1.0, 1.0, 1.0, 1.0, 1.0, 1.0, 1.0, 1.0, 1.0, 0.09962, 0.6145, 1.0, 1.0, 1.0, 1.0, 1.0, 1.0, 1.0, 1.0, 1.0, 1.0, 1.0, 1.0, 1.0, 1.0, 1.0, 1.0, 0.8646, 0.7757, 0.9083, 0.9085, 0.8915, 0.9876, 0.9999, 1.0, 1.0, 1.0, 0.9999]): _vg.add([_i], _w, 'REPLACE')
_vg = ob_playerbody.vertex_groups.new(name='UpLeg_L')
for _i, _w in zip([0, 2, 8, 9, 10, 11, 12, 13, 14, 15, 16, 17, 19, 20, 21, 23, 24, 25, 86, 88, 90, 92, 116, 118, 119, 120, 121, 122, 123, 124, 125, 126, 151, 153, 155, 197, 199, 213, 214, 215, 216, 217, 218, 220, 221, 222, 223, 224, 225, 226, 227, 228, 229, 230, 231, 232, 233, 234, 235, 236, 337, 339, 340, 341, 342, 343, 344, 345, 346, 347, 348], [0.0, 0.0, 0.0, 0.0, 0.0, 0.0, 2.217e-11, 0.0, 0.0, 0.0, 0.0, 1.383e-07, 0.0, 0.0, 7.437e-09, 0.0, 0.0, 0.0005898, 0.0, 0.0, 0.0, 0.0, 0.0, 0.0, 0.0, 0.0, 0.0, 2.098e-08, 0.0, 5.237e-07, 0.0, 0.0, 0.0, 0.0, 0.0, 5.259e-11, 1.772e-08, 0.0003995, 0.001198, 0.008963, 0.05001, 0.2748, 0.2311, 0.1171, 0.8588, 0.8963, 0.04624, 0.1228, 1.0, 1.0, 1.0, 1.0, 0.7751, 0.8, 0.7615, 0.8009, 0.2089, 0.4528, 0.2212, 0.4233, 2.117e-11, 0.001235, 0.2449, 0.8533, 0.06869, 1.0, 0.9826, 0.8004, 0.8012, 0.4359, 0.2851]): _vg.add([_i], _w, 'REPLACE')
_vg = ob_playerbody.vertex_groups.new(name='Leg_L')
for _i, _w in zip([13, 16, 17, 18, 19, 20, 21, 22, 24, 25, 26, 28, 122, 123, 124, 125, 126, 127, 128, 217, 221, 222, 225, 226, 227, 228, 229, 230, 231, 232, 233, 234, 235, 236, 237, 238, 239, 240, 241, 242, 243, 244, 245, 246, 247, 248, 249, 250, 251, 252, 341, 342, 343, 344, 345, 346, 347, 348, 349, 350, 351, 352, 353, 354, 355, 356], [0.0, 0.0, 0.0, 0.0, 0.0, 0.0001582, 0.0, 0.0, 1.204e-05, 0.0, 0.0, 0.0, 0.0, 0.0, 3.311e-05, 0.0, 4.191e-11, 0.0, 0.0, 0.0, 6.819e-13, 4.457e-07, 8.32e-19, 3.242e-20, 6.506e-15, 2.393e-19, 0.1789, 0.1789, 0.1778, 0.1789, 0.5925, 0.6148, 0.6878, 0.5583, 1.0, 0.9573, 1.0, 0.9607, 1.0, 1.0, 1.0, 1.0, 0.9157, 0.9156, 0.9155, 0.9155, 0.05665, 0.06767, 0.06032, 0.06976, 1.32e-09, 0.01773, 8.456e-16, 3.645e-12, 0.1789, 0.1789, 0.6021, 0.552, 1.0, 0.9931, 1.0, 1.0, 0.9158, 0.9158, 0.06319, 0.06505]): _vg.add([_i], _w, 'REPLACE')
_vg = ob_playerbody.vertex_groups.new(name='Foot_L')
for _i, _w in zip([2, 3, 4, 5, 7, 8, 10, 11, 12, 13, 14, 15, 16, 17, 19, 20, 21, 23, 24, 25, 27, 28, 29, 31, 32, 33, 45, 49, 51, 52, 54, 57, 58, 59, 60, 67, 68, 70, 72, 73, 74, 76, 78, 79, 80, 82, 84, 85, 86, 88, 90, 115, 116, 117, 118, 119, 120, 121, 122, 123, 124, 125, 126, 127, 128, 129, 130, 138, 141, 142, 143, 144, 147, 149, 151, 153, 177, 179, 180, 181, 185, 188, 189, 190, 192, 193, 194, 196, 199, 200, 205, 206, 210, 213, 214, 217, 218, 221, 222, 225, 226, 227, 228, 229, 230, 231, 232, 233, 234, 235, 236, 237, 238, 239, 240, 241, 242, 243, 244, 245, 246, 247, 248, 249, 250, 251, 252, 253, 254, 255, 256, 257, 258, 259, 260, 262, 263, 267, 270, 271, 274, 275, 288, 289, 291, 293, 294, 295, 297, 299, 300, 301, 303, 305, 336, 337, 338, 339, 340, 341, 343, 344, 345, 346, 347, 348, 349, 350, 351, 352, 353, 354, 355, 356, 357, 358, 359, 360, 363, 364, 365, 366, 370, 372, 374, 399, 400, 401, 402, 403, 404, 405, 406, 407, 409, 412, 414, 415, 419, 420, 421, 425, 427, 428, 430, 431], [0.0, 0.0, 0.0, 0.0, 0.0, 0.0, 0.0, 0.0, 0.0, 0.0, 0.0, 0.0, 0.0, 0.0, 0.0, 0.0, 0.0, 0.0, 0.0, 0.0, 0.0, 0.0, 0.0, 0.0, 0.0, 0.0, 0.0, 0.0, 0.0, 0.0, 0.0, 0.0, 0.0, 0.0, 0.0, 0.0, 0.0, 0.0, 0.0, 0.0, 0.0, 0.0, 0.0, 0.0, 0.0, 0.0, 0.0, 0.0, 0.0, 0.0, 0.0, 0.0, 0.0, 0.0, 0.0, 0.0, 0.0, 0.0, 0.0, 0.0, 0.0, 0.0, 0.0, 0.0, 0.0, 0.0, 0.0, 0.0, 0.0, 0.0, 0.0, 0.0, 0.0, 0.0, 0.0, 0.0, 0.0, 0.0, 0.0, 0.0, 0.0, 0.0, 0.0, 0.0, 0.0, 0.0, 0.0, 0.0, 0.0, 0.0, 0.0, 0.0, 0.0, 0.0, 0.0, 0.0, 0.0, 0.0, 0.0, 0.0, 0.0, 5.442e-15, 0.0, 0.0, 0.0, 0.0, 0.0, 1.516e-17, 3.017e-19, 5.914e-18, 3.275e-21, 1.262e-11, 5.189e-13, 1.72e-17, 3.846e-13, 1.132e-06, 1.176e-09, 3.666e-08, 5.211e-11, 8.41e-05, 0.01622, 0.02144, 0.09248, 0.9499, 0.9996, 0.9861, 0.9857, 1.0, 0.8494, 0.9986, 0.8846, 0.98, 0.6138, 0.9994, 0.7521, 0.0, 0.0, 0.0, 0.0, 0.0, 0.0, 0.0, 0.0, 0.0, 0.0, 0.0, 0.0, 0.0, 0.0, 0.0, 0.0, 0.0, 0.0, 0.0, 0.0, 0.0, 0.0, 0.0, 0.0, 0.0, 0.0, 0.0, 0.0, 9.877e-17, 6.275e-22, 3.412e-22, 6.615e-14, 6.645e-19, 4.661e-06, 6.537e-10, 0.006539, 0.01102, 0.958, 0.9303, 0.9839, 1.0, 0.9164, 0.9993, 0.0, 0.0, 0.0, 0.0, 0.0, 0.0, 0.0, 0.3268, 0.3895, 0.3886, 0.2783, 0.0, 0.0, 0.0, 0.0, 0.0, 0.0, 0.0, 0.0, 0.0, 0.0, 0.0, 0.0, 0.0, 0.0, 0.0, 0.0, 0.0]): _vg.add([_i], _w, 'REPLACE')
_vg = ob_playerbody.vertex_groups.new(name='Toe1_L')
for _i, _w in zip([43, 45, 246, 248, 250, 252, 254, 256, 257, 258, 259, 260, 353, 355, 356, 357, 358, 359, 360, 399, 400, 401, 402, 403, 404, 405, 406, 407, 408, 409, 410], [0.0, 0.0, 0.03271, 0.02914, 0.1043, 0.09966, 0.5452, 0.4944, 0.1989, 0.5994, 0.1537, 0.5601, 0.004512, 0.03992, 0.008633, 0.08834, 0.1051, 0.342, 0.2938, 0.5895, 0.5895, 0.5913, 0.5899, 0.5968, 0.5895, 0.5895, 0.5895, 0.5895, 0.6202, 0.5895, 0.6486]): _vg.add([_i], _w, 'REPLACE')
_vg = ob_playerbody.vertex_groups.new(name='Toe2_L')
for _i, _w in zip([14, 15, 16, 17, 18, 19, 20, 21, 22, 23, 24, 25, 26, 27, 28, 29, 30, 31, 32, 33, 34, 35, 36, 37, 39, 40, 41, 43, 44, 45, 49, 67, 68, 70, 72, 73, 74, 76, 78, 79, 80, 82, 84, 85, 86, 87, 88, 89, 90, 91, 92, 94, 96, 98, 100, 102, 122, 123, 124, 125, 126, 127, 128, 129, 130, 131, 132, 133, 134, 136, 147, 149, 151, 153, 155, 166, 179, 226, 227, 228, 230, 231, 232, 234, 235, 236, 238, 239, 240, 242, 243, 244, 246, 248, 250, 252, 254, 256, 258, 260, 344, 346, 348, 350, 351, 352, 353, 354, 355, 356, 360, 399, 400, 401, 402, 403, 404, 405, 406, 407, 408, 409, 410], [0.0, 0.0, 0.0, 0.0, 0.0, 0.0, 0.0, 0.0, 0.0, 2.068e-08, 0.0, 0.0, 0.0, 5.94e-12, 0.0, 0.0, 0.0, 0.0, 0.0, 2.337e-19, 0.0, 0.0, 0.0, 0.0, 0.0, 0.0, 0.0, 0.0, 0.0, 0.0, 0.01503, 0.0, 0.0, 0.0, 0.0, 0.0, 0.0, 0.0, 0.0, 0.0, 0.0, 0.0, 0.0, 0.0, 0.0, 0.0, 0.0, 0.0, 0.0, 0.0, 0.0, 0.0, 0.0, 0.0, 0.0, 0.0, 0.0, 0.0, 0.0, 0.0, 0.0, 0.0, 0.0, 0.0, 0.0, 0.0, 0.0, 0.0, 0.0, 0.0, 0.0, 0.0, 0.0, 0.0, 0.0, 0.0, 0.002601, 0.0, 0.0, 0.0, 0.0, 0.0, 0.0, 0.0, 0.0, 0.0, 0.0, 0.0, 0.0, 0.0, 0.0, 0.0, 0.0, 0.0, 0.0, 0.0, 0.2454, 0.2498, 0.4728, 0.3633, 0.0, 0.0, 0.0, 0.0, 0.0, 0.0, 0.0, 0.0, 0.0, 0.0, 0.0, 0.5895, 0.5895, 0.5881, 0.5325, 0.4737, 0.4737, 0.473, 0.4772, 0.499, 0.4607, 0.5467, 0.5751]): _vg.add([_i], _w, 'REPLACE')
_vg = ob_playerbody.vertex_groups.new(name='UpLeg_R')
for _i, _w in zip([0, 2, 8, 9, 10, 11, 12, 13, 14, 15, 16, 17, 18, 19, 20, 21, 22, 23, 24, 25, 116, 118, 119, 120, 121, 122, 123, 124, 125, 126, 197, 199, 201, 203, 213, 214, 215, 216, 217, 218, 219, 220, 221, 222, 223, 224, 225, 226, 227, 228, 230, 231, 232, 234, 235, 236, 307, 309, 311, 313, 337, 339, 340, 341, 342, 343, 344, 345, 346, 347, 348, 374, 376, 378], [5.259e-11, 1.772e-08, 0.0003995, 0.001198, 0.2748, 0.2311, 0.8588, 0.8963, 1.0, 1.0, 1.0, 1.0, 0.7751, 0.8, 0.7615, 0.8009, 0.2089, 0.4528, 0.2212, 0.4233, 2.117e-11, 0.001235, 0.2449, 0.8533, 1.0, 0.9826, 0.8004, 0.8012, 0.4359, 0.2851, 0.0, 0.0, 0.0, 0.0, 0.0, 0.0, 0.008922, 0.0002943, 0.0, 0.0, 0.02108, 0.009782, 2.217e-11, 0.0, 0.04571, 0.06719, 0.0, 0.0, 0.0, 1.383e-07, 0.0, 0.0, 7.437e-09, 0.0, 0.0, 0.0005898, 0.0, 0.0, 0.0, 0.0, 0.0, 0.0, 0.0, 0.0, 0.1075, 0.0, 2.098e-08, 0.0, 5.237e-07, 0.0, 0.0, 0.0, 0.0, 0.0]): _vg.add([_i], _w, 'REPLACE')
_vg = ob_playerbody.vertex_groups.new(name='Leg_R')
for _i, _w in zip([10, 12, 13, 14, 15, 16, 17, 18, 19, 20, 21, 22, 23, 24, 25, 26, 27, 28, 29, 30, 31, 32, 33, 34, 35, 36, 37, 38, 39, 40, 41, 120, 121, 122, 123, 124, 125, 126, 127, 128, 129, 130, 131, 132, 133, 134, 220, 222, 223, 224, 227, 228, 229, 230, 231, 232, 233, 235, 236, 237, 239, 342, 344, 345, 346, 347, 348, 349, 350], [0.0, 6.819e-13, 4.457e-07, 8.32e-19, 3.242e-20, 6.506e-15, 2.393e-19, 0.1789, 0.1789, 0.1778, 0.1789, 0.5925, 0.6148, 0.6878, 0.5583, 1.0, 0.9573, 1.0, 0.9607, 1.0, 1.0, 1.0, 1.0, 0.9157, 0.9156, 0.9155, 0.9155, 0.05665, 0.06767, 0.06032, 0.06976, 1.32e-09, 8.456e-16, 3.645e-12, 0.1789, 0.1789, 0.6021, 0.552, 1.0, 0.9931, 1.0, 1.0, 0.9158, 0.9158, 0.06318, 0.06505, 0.0, 0.0, 0.0, 0.0, 0.0, 0.0, 0.0, 0.0, 0.0001582, 0.0, 0.0, 1.204e-05, 0.0, 0.0, 0.0, 9.053e-06, 0.0, 0.0, 3.311e-05, 0.0, 4.191e-11, 0.0, 0.0]): _vg.add([_i], _w, 'REPLACE')
_vg = ob_playerbody.vertex_groups.new(name='Foot_R')
for _i, _w in zip([2, 3, 4, 5, 7, 8, 9, 10, 11, 12, 13, 14, 15, 16, 17, 18, 19, 20, 21, 22, 23, 24, 25, 26, 27, 28, 29, 30, 31, 32, 33, 34, 35, 36, 37, 38, 39, 40, 41, 42, 43, 44, 45, 46, 47, 48, 49, 51, 52, 54, 57, 58, 59, 60, 67, 68, 70, 72, 73, 74, 76, 78, 79, 80, 82, 84, 115, 116, 117, 118, 119, 120, 121, 122, 123, 124, 125, 126, 127, 128, 129, 130, 131, 132, 133, 134, 135, 136, 137, 138, 141, 142, 143, 144, 147, 149, 151, 176, 177, 178, 179, 180, 181, 182, 183, 184, 186, 188, 189, 190, 192, 193, 194, 196, 199, 200, 203, 204, 205, 206, 207, 210, 211, 213, 215, 217, 218, 219, 220, 221, 222, 223, 224, 225, 226, 227, 228, 230, 231, 232, 234, 235, 236, 238, 239, 240, 242, 243, 244, 256, 260, 262, 263, 265, 267, 269, 270, 271, 272, 274, 275, 288, 289, 291, 293, 294, 295, 297, 299, 300, 301, 303, 305, 306, 307, 309, 311, 336, 337, 338, 339, 340, 341, 342, 343, 344, 345, 346, 347, 348, 349, 350, 351, 352, 360, 363, 364, 365, 366, 370, 372, 374, 376, 400, 402, 403, 404, 408, 412, 413, 414, 415, 419, 420, 421, 422, 425, 427, 428, 430, 431], [0.0, 0.0, 0.0, 0.0, 0.0, 0.0, 0.0, 0.0, 0.0, 0.0, 0.0, 0.0, 0.0, 5.442e-15, 0.0, 0.0, 0.0, 0.0, 0.0, 1.516e-17, 3.017e-19, 5.914e-18, 3.275e-21, 1.262e-11, 5.189e-13, 1.72e-17, 3.846e-13, 1.132e-06, 1.176e-09, 3.666e-08, 5.211e-11, 8.41e-05, 0.01622, 0.02144, 0.09248, 0.9499, 0.9996, 0.9861, 0.9857, 1.0, 0.8494, 0.9986, 0.8846, 0.98, 0.6138, 0.9994, 0.7521, 0.0, 0.0, 0.0, 0.0, 0.0, 0.0, 0.0, 0.0, 0.0, 0.0, 0.0, 0.0, 0.0, 0.0, 0.0, 0.0, 0.0, 0.0, 0.0, 0.0, 0.0, 0.0, 0.0, 0.0, 0.0, 0.0, 0.0, 0.0, 9.877e-17, 6.275e-22, 3.412e-22, 6.615e-14, 6.645e-19, 4.661e-06, 6.537e-10, 0.006539, 0.01102, 0.958, 0.9303, 0.9839, 1.0, 0.9164, 0.9993, 0.0, 0.0, 0.0, 0.0, 0.0, 0.0, 0.0, 0.3268, 0.3895, 0.3886, 0.2783, 0.0, 0.0, 0.0, 0.0, 0.0, 0.0, 0.0, 0.0, 0.0, 0.0, 0.0, 0.0, 0.0, 0.0, 0.0, 4.775e-16, 4.641e-21, 0.0, 0.0, 2.055e-09, 0.0, 2.971e-23, 0.0, 0.0, 0.0, 0.0, 9.996e-15, 0.0, 0.0, 0.0, 2.711e-28, 0.0, 0.0, 0.0, 0.0, 0.0, 0.0, 0.0, 0.0, 0.0, 0.0, 0.0, 0.0, 0.0, 0.0, 0.0, 0.0, 0.0, 0.0, 0.0, 0.0, 0.0, 0.0, 0.0, 0.0, 0.0, 0.0, 0.0, 0.0, 0.0, 0.0, 0.0, 0.0, 0.0, 0.0, 0.0, 0.0, 0.0, 0.0, 0.0, 0.0, 0.0, 0.0, 0.0, 0.0, 0.0, 0.0, 0.0, 0.0, 0.0, 0.0, 0.0, 2.598e-24, 0.0, 0.0, 0.0, 0.0, 0.0, 0.0, 0.0, 0.0, 0.0, 0.0, 0.0, 0.0, 0.0, 0.0, 0.0, 0.0, 0.0, 0.0, 0.0, 0.0, 0.0, 0.0, 0.0, 0.0, 0.0, 0.0, 0.0, 0.0, 0.0, 0.0, 0.0, 0.0, 0.0, 0.0, 0.0, 0.0, 0.0]): _vg.add([_i], _w, 'REPLACE')
_vg = ob_playerbody.vertex_groups.new(name='Toe1_R')
for _i, _w in zip([35, 37, 39, 41, 43, 45, 46, 47, 48, 49, 131, 133, 134, 135, 136, 137, 138, 176, 177, 178, 179, 180, 181, 182, 183, 184, 185, 186, 187, 254, 256], [0.03262, 0.02906, 0.1043, 0.09966, 0.5452, 0.4944, 0.1988, 0.5994, 0.1536, 0.5601, 0.004449, 0.03982, 0.008576, 0.08824, 0.1051, 0.3418, 0.2935, 0.5895, 0.5895, 0.5913, 0.5899, 0.5968, 0.5895, 0.5895, 0.5895, 0.5895, 0.6202, 0.5895, 0.6486, 0.0, 0.0]): _vg.add([_i], _w, 'REPLACE')
_vg = ob_playerbody.vertex_groups.new(name='Toe2_R')
for _i, _w in zip([15, 16, 17, 19, 20, 21, 23, 24, 25, 27, 28, 29, 31, 32, 33, 35, 37, 39, 41, 43, 45, 47, 49, 122, 124, 126, 128, 129, 130, 131, 132, 133, 134, 138, 176, 177, 178, 179, 180, 181, 182, 183, 184, 185, 186, 187, 225, 226, 227, 228, 229, 230, 231, 232, 233, 234, 235, 236, 237, 238, 239, 240, 241, 242, 243, 244, 245, 246, 247, 248, 250, 251, 252, 254, 255, 256, 260, 288, 289, 291, 293, 294, 295, 297, 299, 300, 301, 303, 305, 306, 307, 308, 309, 310, 311, 312, 313, 315, 317, 319, 321, 323, 344, 345, 346, 347, 348, 349, 350, 351, 352, 353, 354, 355, 356, 358, 370, 372, 374, 376, 378, 389, 402], [0.0, 0.0, 0.0, 0.0, 0.0, 0.0, 0.0, 0.0, 0.0, 0.0, 0.0, 0.0, 0.0, 0.0, 0.0, 0.0, 0.0, 0.0, 0.0, 0.2454, 0.2498, 0.4728, 0.3633, 0.0, 0.0, 0.0, 0.0, 0.0, 0.0, 0.0, 0.0, 0.0, 0.0, 0.0, 0.5895, 0.5895, 0.5881, 0.5325, 0.4737, 0.4737, 0.473, 0.4772, 0.499, 0.4607, 0.5467, 0.5751, 0.0, 0.0, 0.0, 0.0, 0.0, 0.0, 0.0, 0.0, 0.0, 2.068e-08, 0.0, 0.0, 0.0, 5.94e-12, 0.0, 0.0, 0.0, 0.0, 0.0, 2.337e-19, 0.0, 0.0, 0.0, 0.0, 0.0, 0.0, 0.0, 0.0, 0.0, 0.0, 0.01503, 0.0, 0.0, 0.0, 0.0, 0.0, 0.0, 0.0, 0.0, 0.0, 0.0, 0.0, 0.0, 0.0, 0.0, 0.0, 0.0, 0.0, 0.0, 0.0, 0.0, 0.0, 0.0, 0.0, 0.0, 0.0, 0.0, 0.0, 0.0, 0.0, 0.0, 0.0, 0.0, 0.0, 0.0, 0.0, 0.0, 0.0, 0.0, 0.0, 0.0, 0.0, 0.0, 0.0, 0.0, 0.0, 0.002601]): _vg.add([_i], _w, 'REPLACE')
_m = ob_playerbody.modifiers.new('Armature', 'ARMATURE')
_m.object = ob_playerskeleton

# ---- collection membership
col_collection_1.objects.link(ob_controlarmature)
col_collection_1.objects.link(ob_playerskeleton)
col_collection_1.objects.link(ob_playerbody)

# ---- scene / render settings (as saved in the file)
scene.frame_start = 0; scene.frame_end = 20; scene.frame_set(2)
scene.render.engine = 'BLENDER_EEVEE_NEXT'
scene.render.resolution_percentage = 50
scene.render.fps = 30
scene.render.dither_intensity = 0.0
scene.cycles.use_denoising = False
scene.cycles.samples = 128
scene.cycles.sampling_pattern = 'TABULATED_SOBOL'
scene.cycles.light_sampling_threshold = 0.0
scene.cycles.use_adaptive_sampling = False
scene.cycles.use_light_tree = False
scene.cycles.blur_glossy = 0.0
scene.cycles.sample_clamp_indirect = 0.0
scene.view_settings.view_transform = 'Standard'
bpy.context.view_layer.update()

# ---- added for rendering (the .blend has no active camera and no usable light): camera, sun
cam_auto = bpy.data.cameras.new('AutoCamera')
cam_auto.lens = 50.0
cam_auto.sensor_width = 36.0
cam_auto.clip_end = 1000.0
ob_auto_camera = bpy.data.objects.new('AutoCamera', cam_auto)
scene.collection.objects.link(ob_auto_camera)
ob_auto_camera.location = (1.48918, -1.83599, 1.96661)
ob_auto_camera.rotation_euler = (1.09748, -7.21219e-08, 0.694738)
scene.camera = ob_auto_camera
light_auto_sun = bpy.data.lights.new('AutoSun', 'SUN')
light_auto_sun.energy = 3.0
light_auto_sun.angle = 0.0523599
ob_auto_sun = bpy.data.objects.new('AutoSun', light_auto_sun)
scene.collection.objects.link(ob_auto_sun)
ob_auto_sun.rotation_euler = (0.872665, 0.174533, 0.523599)
bpy.context.view_layer.update()

